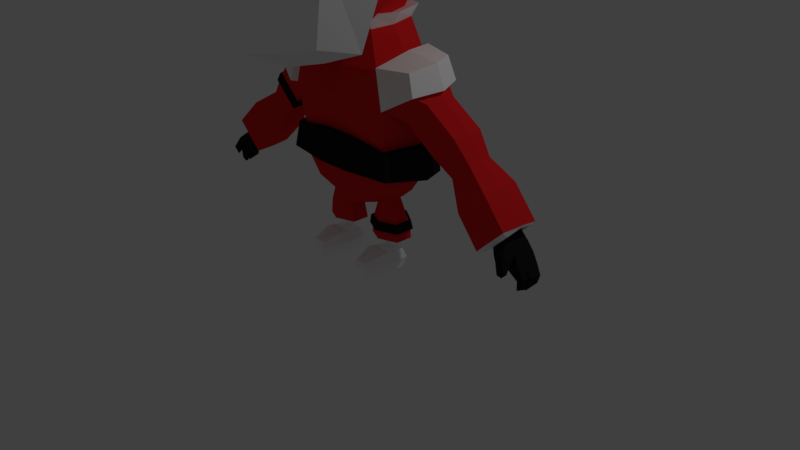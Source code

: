 # Source: ChibiFigurewChangableMask.blend  (saved by Blender 2.79.0; exported with 4.5.12 LTS)
import bpy
from mathutils import Matrix  # noqa: F401  (used for matrix-valued properties, if any)

bpy.ops.wm.read_factory_settings(use_empty=True)
scene = bpy.context.scene
scene.name = 'Scene'

# ---- collections
col_collection_1 = bpy.data.collections.new('Collection 1'); scene.collection.children.link(col_collection_1)

# ---- materials (node trees are filled in below, after node groups)
mat_white = bpy.data.materials.new('White')
mat_white.alpha_threshold = 0.0
mat_white.use_transparent_shadow = False
mat_white.diffuse_color = (1.0, 1.0, 1.0, 1.0)
mat_white.roughness = 0.5
mat_white.line_color = (0.0, 0.0, 0.0, 1.0)
mat_red = bpy.data.materials.new('Red')
mat_red.alpha_threshold = 0.0
mat_red.use_transparent_shadow = False
mat_red.diffuse_color = (0.8, 0.01854, 0.02177, 1.0)
mat_red.roughness = 0.5
mat_black = bpy.data.materials.new('Black')
mat_black.alpha_threshold = 0.0
mat_black.use_transparent_shadow = False
mat_black.diffuse_color = (0.015, 0.015, 0.015, 1.0)
mat_black.roughness = 0.5

# ---- material node trees

# ---- world
world_world = bpy.data.worlds.new('World'); scene.world = world_world
world_world.color = (0.05088, 0.05088, 0.05088)
world_world.use_sun_shadow = False
world_world.sun_shadow_jitter_overblur = 0.0
world_world.cycles.sampling_method = 'MANUAL'

# ---- cameras
cam_camera = bpy.data.cameras.new('Camera')
cam_camera.clip_end = 100.0
cam_camera.lens = 35.0
cam_camera.sensor_width = 32.0
cam_camera.sensor_height = 18.0
cam_camera.ortho_scale = 7.314
cam_camera.dof.focus_distance = 0.0
cam_camera.dof.aperture_fstop = 128.0

# ---- lights
light_lamp = bpy.data.lights.new('Lamp', 'POINT')
light_lamp.transmission_factor = 0.0
light_lamp.cutoff_distance = 30.0
light_lamp.energy = 100.0
light_lamp.shadow_buffer_clip_start = 1.001
light_lamp.shadow_soft_size = 0.1
light_lamp.shadow_maximum_resolution = 0.006
light_lamp.use_absolute_resolution = True

# ---- meshes
me_cube_001 = bpy.data.meshes.new('Cube.001')
me_cube_001.from_pydata([(-0.78, 3.296, 0.3963), (-0.9488, 3.324, 3.168), (-1.174, 3.549, 2.751), (-0.8911, 2.881, 0.3029), (-1.061, 2.824, 3.28), (-1.427, 2.936, 2.751), (-1.007, 3.45, 1.965), (-1.454, 2.805, 2.091), (-1.255, 2.848, 1.268), (-0.8271, 3.433, 1.671), (-1.03, 3.372, 1.331), (-1.199, 3.41, 2.138), (-0.09957, 3.672, 1.497), (-0.3648, 3.389, 0.3029), (-0.1398, 3.761, 1.639), (-0.4488, 3.436, 3.28), (-0.5612, 3.802, 2.751), (-0.4199, 2.927, 0.151), (-0.505, 2.88, 3.463), (-0.5755, 3.622, 2.091), (-0.489, 3.535, 1.268), (-0.5557, 3.606, 1.931), (-0.5033, 3.553, 1.428), (-0.484, 3.455, 0.1674), (-0.9347, 3.35, 0.2716), (-1.069, 2.891, 0.17), (-1.347, 3.614, 2.749), (-1.098, 3.36, 3.23), (-0.5682, 3.483, 3.349), (-1.221, 2.833, 3.348), (-1.376, 3.473, 2.082), (-0.6883, 3.896, 2.745), (-1.632, 2.951, 2.754), (-0.5372, 2.94, -0.0202), (-0.6265, 2.891, 3.549), (-1.46, 2.85, 1.185), (-1.199, 3.438, 1.26), (-0.2037, 3.769, 1.428), (-0.2474, 3.859, 1.575), (-1.664, 2.813, 2.036), (-0.7024, 3.713, 2.034), (-0.6071, 3.628, 1.202), (-0.9477, 3.526, 1.617), (-1.132, 3.543, 1.911), (-0.6824, 3.699, 1.881), (-0.624, 3.646, 1.372), (0.78, 3.296, 0.3963), (0.9488, 3.324, 3.168), (1.174, 3.549, 2.751), (0.8911, 2.881, 0.3029), (1.061, 2.824, 3.28), (1.427, 2.936, 2.751), (1.007, 3.45, 1.965), (1.454, 2.805, 2.091), (1.255, 2.848, 1.268), (0.8271, 3.433, 1.671), (1.03, 3.372, 1.331), (1.199, 3.41, 2.138), (0.09957, 3.672, 1.497), (0.3648, 3.389, 0.3029), (0.1398, 3.761, 1.639), (0.4488, 3.436, 3.28), (0.5612, 3.802, 2.751), (0.4199, 2.927, 0.151), (0.505, 2.88, 3.463), (0.5755, 3.622, 2.091), (0.489, 3.535, 1.268), (0.5557, 3.606, 1.931), (0.5033, 3.553, 1.428), (0.484, 3.455, 0.1674), (0.9347, 3.35, 0.2716), (1.069, 2.891, 0.17), (1.347, 3.614, 2.749), (1.098, 3.36, 3.23), (0.5682, 3.483, 3.349), (1.221, 2.833, 3.348), (1.376, 3.473, 2.082), (0.6883, 3.896, 2.745), (1.632, 2.951, 2.754), (0.5372, 2.94, -0.0202), (0.6265, 2.891, 3.549), (1.46, 2.85, 1.185), (1.199, 3.438, 1.26), (0.2037, 3.769, 1.428), (0.2474, 3.859, 1.575), (1.664, 2.813, 2.036), (0.7024, 3.713, 2.034), (0.6071, 3.628, 1.202), (0.9477, 3.526, 1.617), (1.132, 3.543, 1.911), (0.6824, 3.699, 1.881), (0.624, 3.646, 1.372), (1.571e-07, 2.931, 3.629), (1.571e-07, 3.689, 1.304), (1.571e-07, 3.815, 1.941), (1.571e-07, 3.471, 0.2211), (1.571e-07, 3.537, 3.381), (1.571e-07, 4.035, 2.751), (1.571e-07, 2.969, 0.01553), (1.571e-07, 3.817, 2.048), (1.571e-07, 3.683, 1.21), (1.571e-07, 2.946, 3.721), (1.571e-07, 3.789, 1.191), (1.571e-07, 3.917, 1.915), (1.571e-07, 3.541, 0.08101), (1.571e-07, 3.59, 3.453), (1.571e-07, 4.136, 2.746), (1.571e-07, 2.985, -0.1609), (1.571e-07, 3.914, 1.988), (1.571e-07, 3.782, 1.137)], [], [(67, 52, 57, 65), (5, 2, 1, 4), (20, 10, 0, 13), (15, 1, 2, 16), (7, 11, 2, 5), (13, 0, 3, 17), (15, 18, 4, 1), (8, 10, 11, 7), (16, 2, 11, 19), (3, 0, 10, 8), (6, 11, 10, 9), (105, 74, 77, 106), (21, 19, 11, 6), (104, 69, 79, 107), (9, 10, 20, 22), (97, 16, 19, 99), (96, 92, 18, 15), (95, 13, 17, 98), (96, 15, 16, 97), (100, 20, 13, 95), (32, 29, 27, 26), (41, 23, 24, 36), (28, 31, 26, 27), (39, 32, 26, 30), (23, 33, 25, 24), (28, 27, 29, 34), (35, 39, 30, 36), (31, 40, 30, 26), (25, 35, 36, 24), (43, 42, 36, 30), (44, 43, 30, 40), (42, 45, 41, 36), (106, 108, 40, 31), (105, 28, 34, 101), (104, 107, 33, 23), (105, 106, 31, 28), (109, 104, 23, 41), (21, 6, 43, 44), (17, 3, 25, 33), (9, 22, 45, 42), (22, 12, 37, 45), (98, 17, 33, 107), (12, 14, 38, 37), (96, 97, 62, 61), (61, 47, 50, 64), (53, 51, 48, 57), (66, 59, 46, 56), (51, 50, 47, 48), (8, 7, 5, 4, 18, 92, 64, 50, 51, 53, 54, 49, 71, 81, 85, 78, 75, 80, 101, 34, 29, 32, 39, 35, 25, 3), (96, 61, 64, 92), (78, 72, 73, 75), (52, 55, 56, 57), (97, 99, 65, 62), (54, 53, 57, 56), (62, 65, 57, 48), (100, 95, 59, 66), (95, 98, 63, 59), (74, 73, 72, 77), (71, 70, 82, 81), (98, 107, 79, 63), (105, 101, 80, 74), (69, 70, 71, 79), (63, 79, 71, 49), (67, 90, 89, 52), (68, 91, 83, 58), (109, 87, 69, 104), (55, 88, 91, 68), (58, 83, 84, 60), (90, 86, 76, 89), (52, 89, 88, 55), (89, 76, 82, 88), (106, 77, 86, 108), (58, 60, 94, 93), (83, 102, 103, 84), (91, 87, 109, 102, 83), (49, 54, 56, 46), (60, 67, 65, 99, 94), (68, 58, 93, 100, 66), (87, 82, 70, 69), (74, 80, 75, 73), (84, 103, 108, 86, 90), (77, 72, 76, 86), (38, 44, 40, 108, 103), (37, 38, 103, 102), (45, 37, 102, 109, 41), (55, 68, 66, 56), (60, 84, 90, 67), (14, 94, 99, 19, 21), (12, 93, 94, 14), (22, 20, 100, 93, 12), (88, 82, 87, 91), (81, 82, 76, 85), (85, 76, 72, 78), (61, 62, 48, 47), (59, 63, 49, 46), (6, 9, 42, 43), (21, 44, 38, 14)])
me_cube_001.polygons.foreach_set('material_index', [0, 0, 0, 0, 0, 0, 0, 0, 0, 0, 0, 0, 0, 0, 0, 0, 0, 0, 0, 0, 0, 0, 0, 0, 0, 0, 0, 0, 0, 0, 0, 0, 0, 0, 0, 0, 0, 2, 0, 2, 2, 0, 2, 0, 0, 0, 0, 0, 0, 0, 0, 0, 0, 0, 0, 0, 0, 0, 0, 0, 0, 0, 0, 2, 2, 0, 2, 2, 0, 2, 0, 0, 0, 0, 0, 0, 0, 0, 0, 0, 0, 0, 0, 0, 0, 0, 2, 0, 0, 0, 0, 0, 0, 0, 0, 0, 0])
me_cube_001.materials.append(mat_white)
me_cube_001.materials.append(mat_red)
me_cube_001.materials.append(mat_black)
me_cube_001.use_remesh_preserve_volume = False
me_cube_001.use_remesh_preserve_attributes = False
me_cube_001.use_mirror_vertex_groups = False
me_cube_001.update()
me_cube = bpy.data.meshes.new('Cube')
me_cube.from_pydata([(-0.9488, -0.6812, 1.168), (-0.78, 1.291, 0.3963), (-0.9488, -0.6812, 3.168), (-0.9488, 1.319, 3.168), (-1.174, 0.3188, 0.9428), (-1.174, -0.9059, 2.751), (-1.174, 1.544, 2.751), (-1.174, 0.3188, 3.392), (-1.681, 0.3188, 2.751), (-0.8911, 0.8756, 0.3029), (-1.061, 0.8188, 3.28), (-1.427, 0.9312, 2.751), (-1.228, -0.9667, 2.365), (-1.007, 1.445, 1.965), (-1.622, 0.1229, 2.183), (-1.454, 0.7997, 2.091), (-1.499, 0.2235, 1.703), (-1.255, 0.843, 1.268), (-1.147, -0.9385, 1.856), (-0.8271, 1.428, 1.671), (-1.03, 1.366, 1.331), (-1.199, 1.405, 2.138), (-0.09957, 1.667, 1.497), (-0.3648, 1.384, 0.3029), (-0.1398, 1.756, 1.639), (-0.4488, -0.7935, 1.055), (-0.4488, 1.431, 3.28), (-0.4488, -0.7935, 3.28), (-0.5612, 1.797, 2.751), (-0.5612, -1.16, 2.751), (-0.5612, 0.3188, 3.646), (-0.5612, 0.3188, 0.6892), (-0.4199, 0.9222, 0.151), (-0.505, 0.875, 3.463), (-0.6178, -1.394, 2.364), (-0.5755, 1.616, 2.091), (-0.5477, -1.115, 1.779), (-0.489, 1.53, 1.268), (-0.5557, 1.601, 1.931), (-0.5033, 1.547, 1.428), (-0.08522, 1.514, 1.567), (-0.1178, 1.588, 1.645), (-0.7337, 1.303, 1.733), (-0.8665, 1.323, 1.943), (-0.5039, 1.441, 1.917), (-0.4342, 1.418, 1.507), (-0.03715, 1.522, 1.528), (-0.07735, 1.611, 1.67), (-0.7647, 1.283, 1.702), (-0.9448, 1.3, 1.996), (-0.4933, 1.456, 1.962), (-0.4409, 1.403, 1.459), (-1.283, -1.012, 2.383), (-1.228, -0.952, 2.769), (-1.252, 1.455, 2.128), (-1.222, 1.598, 2.74), (-0.587, 1.864, 2.733), (-1.496, 0.9571, 2.746), (-1.755, 0.3219, 2.749), (-0.59, -1.219, 2.784), (-1.695, 0.1179, 2.184), (-1.524, 0.8249, 2.085), (-0.646, -1.454, 2.397), (-0.6013, 1.683, 2.073), (0.9488, -0.6812, 1.168), (0.78, 1.291, 0.3963), (0.9488, -0.6812, 3.168), (0.9488, 1.319, 3.168), (1.174, 0.3188, 0.9428), (1.174, -0.9059, 2.751), (1.174, 1.544, 2.751), (1.174, 0.3188, 3.392), (1.681, 0.3188, 2.751), (0.8911, 0.8756, 0.3029), (1.061, 0.8188, 3.28), (1.427, 0.9312, 2.751), (1.228, -0.9667, 2.365), (1.007, 1.445, 1.965), (1.622, 0.1229, 2.183), (1.454, 0.7997, 2.091), (1.499, 0.2235, 1.703), (1.255, 0.843, 1.268), (1.147, -0.9385, 1.856), (0.8271, 1.428, 1.671), (1.03, 1.366, 1.331), (1.199, 1.405, 2.138), (0.09957, 1.667, 1.497), (0.3648, 1.384, 0.3029), (0.1398, 1.756, 1.639), (0.4488, -0.7935, 1.055), (0.4488, 1.431, 3.28), (0.4488, -0.7935, 3.28), (0.5612, 1.797, 2.751), (0.5612, -1.16, 2.751), (0.5612, 0.3188, 3.646), (0.5612, 0.3188, 0.6892), (0.4199, 0.9222, 0.151), (0.505, 0.875, 3.463), (0.6178, -1.394, 2.364), (0.5755, 1.616, 2.091), (0.5477, -1.115, 1.779), (0.489, 1.53, 1.268), (0.5557, 1.601, 1.931), (0.5033, 1.547, 1.428), (0.08522, 1.514, 1.567), (0.1178, 1.588, 1.645), (0.7337, 1.303, 1.733), (0.8665, 1.323, 1.943), (0.5039, 1.441, 1.917), (0.4342, 1.418, 1.507), (0.03715, 1.522, 1.528), (0.07735, 1.611, 1.67), (0.7647, 1.283, 1.702), (0.9448, 1.3, 1.996), (0.4933, 1.456, 1.962), (0.4409, 1.403, 1.459), (1.283, -1.012, 2.383), (1.228, -0.952, 2.769), (1.252, 1.455, 2.128), (1.222, 1.598, 2.74), (0.587, 1.864, 2.733), (1.496, 0.9571, 2.746), (1.755, 0.3219, 2.749), (0.59, -1.219, 2.784), (1.695, 0.1179, 2.184), (1.524, 0.8249, 2.085), (0.646, -1.454, 2.397), (0.6013, 1.683, 2.073), (0.4, 0.2582, -2.474), (0.4, 0.2582, -2.833), (0.574, -0.1164, -2.688), (0.4436, -0.0001071, -2.564), (0.574, 0.2582, -2.688), (0.5458, 0.08419, -2.833), (0.4, -0.07375, -2.564), (0.4, -0.1164, -2.833), (0.226, -0.1164, -2.688), (0.3564, -0.0001071, -2.564), (0.226, 0.2582, -2.688), (0.2542, 0.08419, -2.833), (0.4446, -0.04565, -2.565), (0.542, -0.08448, -2.833), (0.542, 0.2262, -2.546), (0.542, 0.2262, -2.833), (0.3554, -0.04565, -2.565), (0.258, -0.08448, -2.833), (0.258, 0.2262, -2.546), (0.258, 0.2262, -2.833), (0.4, 0.02244, -2.56), (0.4, 0.08419, -2.833), (0.4, -0.1885, -2.688), (0.1938, 0.08419, -2.688), (0.304, 0.5048, -2.691), (0.3216, 0.4872, -2.613), (0.4, 0.5048, -2.833), (0.4, 0.5048, -2.595), (0.3216, 0.4872, -2.833), (0.4, 0.5446, -2.691), (0.2542, 0.08419, -2.574), (0.258, -0.08448, -2.586), (0.4, -0.1164, -2.574), (0.4, 0.08419, -2.546), (0.2522, 0.04923, -2.334), (0.2487, -0.1052, -2.336), (0.4, -0.2005, -2.332), (0.4, 0.1257, -2.321), (0.1795, 0.0888, -2.414), (0.1742, -0.1417, -2.417), (0.4, -0.2838, -2.412), (0.4, 0.2029, -2.394), (0.2019, 0.08794, -2.22), (0.1972, -0.1191, -2.223), (0.4, -0.2468, -2.217), (0.4, 0.1904, -2.202), (0.3051, 0.04726, -1.802), (0.3029, -0.05188, -1.803), (0.4, -0.113, -1.801), (0.4, 0.09633, -1.793), (0.4971, -0.05188, -1.803), (0.4949, 0.04726, -1.802), (0.6028, -0.1191, -2.223), (0.5981, 0.08794, -2.22), (0.6258, -0.1417, -2.417), (0.6205, 0.0888, -2.414), (0.5513, -0.1052, -2.336), (0.6062, 0.08419, -2.688), (0.496, 0.5048, -2.691), (0.4784, 0.4872, -2.613), (0.5478, 0.04923, -2.334), (0.542, -0.08448, -2.586), (0.5458, 0.08419, -2.574), (0.4784, 0.4872, -2.833), (0.6742, 0.3881, -1.464), (0.6742, -0.36, -1.546), (0.1764, 0.4375, -1.458), (0.1764, -0.5083, -1.563), (0.8057, -0.03539, -1.51), (0.71, 0.01267, -0.094), (0.6443, 0.4108, -0.1971), (0.178, -0.4654, -0.03556), (0.6443, -0.2883, -0.07896), (0.178, 0.5145, -0.2094), (-0.4, 0.2582, -2.474), (0.178, 0.02337, -0.1225), (0.7763, 0.02337, -0.1225), (0.6513, 0.4209, -0.2003), (0.178, -0.4205, -0.03556), (-0.4, 0.2582, -2.833), (-0.574, -0.1164, -2.688), (0.6513, -0.2814, -0.06281), (0.178, 0.4673, -0.2094), (0.4691, -0.008797, 0.2044), (0.3869, 0.256, 0.1749), (0.3869, -0.3568, 0.2271), (0.1856, -0.5388, -1.043), (0.2226, -0.5799, -0.5264), (0.1856, 0.4237, -1.05), (-0.4436, -0.0001071, -2.564), (0.2226, 0.5698, -0.6474), (0.7545, 0.429, -0.6229), (0.6918, 0.3734, -1.139), (-0.574, 0.2582, -2.688), (-0.5458, 0.08419, -2.833), (-0.4, -0.07375, -2.564), (0.6918, -0.388, -1.104), (-0.4, -0.1164, -2.833), (0.7545, -0.3702, -0.539), (-0.226, -0.1164, -2.688), (-0.3564, -0.0001072, -2.564), (0.8256, -0.05757, -1.117), (0.8075, -0.02448, -0.6661), (-0.226, 0.2582, -2.688), (-0.2542, 0.08419, -2.833), (-0.4446, -0.04565, -2.565), (-0.542, -0.08448, -2.833), (-0.542, 0.2262, -2.546), (0.6172, -0.001529, -1.82), (0.5124, 0.336, -1.783), (0.07872, -0.3868, -1.959), (0.5124, -0.2603, -1.849), (-0.542, 0.2262, -2.833), (0.07872, 0.2574, -2.0), (-0.3554, -0.04565, -2.565), (-0.258, -0.08448, -2.833), (0.1434, -0.08502, -2.079), (-0.258, 0.2262, -2.546), (0.993, -0.03883, -1.507), (0.8216, 0.4598, -1.453), (-0.258, 0.2262, -2.833), (-0.4, 0.02244, -2.56), (-0.4, 0.08419, -2.833), (-0.4, -0.1885, -2.688), (-0.1938, 0.08419, -2.688), (-0.304, 0.5048, -2.691), (-0.3216, 0.4872, -2.613), (-0.4, 0.5048, -2.833), (-0.4, 0.5048, -2.595), (-0.3216, 0.4872, -2.833), (-0.4, 0.5446, -2.691), (-0.2542, 0.08419, -2.574), (-0.258, -0.08448, -2.586), (-0.4, -0.1164, -2.574), (-0.4, 0.08419, -2.546), (-0.2522, 0.04923, -2.334), (-0.2487, -0.1052, -2.336), (-0.4, -0.2005, -2.332), (-0.4, 0.1257, -2.321), (-0.1795, 0.0888, -2.414), (-0.1742, -0.1417, -2.417), (-0.4, -0.2838, -2.412), (-0.4, 0.2029, -2.394), (-0.6266, 0.1091, -2.174), (-0.6459, 0.1111, -2.288), (-0.4, -0.2785, -2.168), (-0.4, -0.3049, -2.283), (-0.3051, 0.04726, -1.802), (-0.3029, -0.05188, -1.803), (-0.4, -0.113, -1.801), (-0.4, 0.09633, -1.793), (-0.4971, -0.05188, -1.803), (-0.4949, 0.04726, -1.802), (-0.6511, -0.1482, -2.29), (-0.6329, -0.1328, -2.175), (-0.6258, -0.1417, -2.417), (-0.6205, 0.0888, -2.414), (-0.5513, -0.1052, -2.336), (-0.6062, 0.08419, -2.688), (-0.496, 0.5048, -2.691), (-0.4784, 0.4872, -2.613), (-0.5478, 0.04923, -2.334), (-0.542, -0.08448, -2.586), (-0.5458, 0.08419, -2.574), (-0.4784, 0.4872, -2.833), (0.2297, -0.6036, -1.567), (-0.6742, 0.3881, -1.464), (0.8294, -0.4223, -1.548), (-0.6742, -0.36, -1.546), (0.2135, 0.5614, -1.447), (-0.1764, 0.4375, -1.458), (-0.1764, -0.5083, -1.563), (0.7766, 0.4161, -1.133), (0.2153, -0.5971, -1.041), (-0.8057, -0.03539, -1.51), (0.1994, 0.5134, -1.043), (0.786, -0.4252, -1.102), (-0.71, 0.01267, -0.094), (-0.6443, 0.4108, -0.1971), (-0.178, -0.4654, -0.03556), (-0.6443, -0.2883, -0.07896), (0.9434, -0.05978, -1.114), (-0.178, 0.5145, -0.2094), (-0.178, 0.02337, -0.1225), (1.082, -0.2553, -0.3596), (1.164, -0.01646, -0.395), (-0.7763, 0.02337, -0.1225), (-0.6513, 0.4209, -0.2003), (-0.178, -0.4205, -0.03556), (-0.6513, -0.2814, -0.06281), (1.082, 0.3129, -0.4246), (2.044, 0.1852, -1.26), (1.689, 0.1816, -1.613), (-0.178, 0.4673, -0.2094), (2.05, -0.3164, -1.266), (1.697, -0.321, -1.568), (-0.4691, -0.008797, 0.2044), (-0.3869, 0.256, 0.1749), (-0.3869, -0.3568, 0.2271), (2.071, -0.06754, -1.239), (1.669, -0.07123, -1.588), (1.243, -0.001611, -0.4521), (1.206, 0.2045, -0.489), (-0.1856, -0.5388, -1.043), (-0.2226, -0.5799, -0.5264), (0.9147, 0.2045, -0.7806), (0.8777, -0.001611, -0.7511), (0.9147, -0.2078, -0.7142), (1.206, -0.2078, -0.489), (-0.1856, 0.4237, -1.05), (-0.2226, 0.5698, -0.6474), (-0.7545, 0.429, -0.6229), (-0.6918, 0.3734, -1.139), (-0.6918, -0.388, -1.104), (-0.7545, -0.3702, -0.539), (-0.8256, -0.05757, -1.117), (-0.8075, -0.02448, -0.6661), (2.396, -0.02212, -1.6), (2.22, 0.08836, -1.676), (2.106, 0.08599, -1.79), (2.083, -0.02376, -1.913), (2.124, -0.1613, -1.755), (2.237, -0.1586, -1.64), (-0.6172, -0.001529, -1.82), (-0.5124, 0.336, -1.783), (-0.07872, -0.3868, -1.959), (-0.5124, -0.2603, -1.849), (2.404, -0.02319, -1.572), (2.369, 0.2288, -1.585), (2.014, 0.2266, -1.938), (-0.07872, 0.2574, -2.0), (2.003, -0.02517, -1.921), (-0.1434, -0.08502, -2.079), (2.039, -0.2739, -1.91), (2.391, -0.2715, -1.607), (-0.993, -0.03883, -1.507), (-0.8216, 0.4598, -1.453), (-0.2297, -0.6036, -1.567), (-0.8294, -0.4223, -1.548), (2.238, -0.07909, -1.64), (2.368, 0.1674, -1.66), (2.09, 0.1655, -1.937), (-0.2135, 0.5614, -1.447), (-0.7766, 0.4161, -1.133), (2.108, -0.03854, -1.753), (-0.2153, -0.5971, -1.041), (-0.1994, 0.5134, -1.043), (2.112, -0.2115, -1.906), (2.388, -0.2095, -1.627), (-0.786, -0.4252, -1.102), (-0.9434, -0.05978, -1.114), (2.213, -0.02368, -1.893), (2.376, -0.02276, -1.783), (-1.082, -0.2553, -0.3596), (-1.164, -0.01646, -0.395), (-1.082, 0.3129, -0.4246), (2.362, 0.1783, -1.786), (2.216, 0.1773, -1.931), (2.236, -0.1799, -1.898), (2.38, -0.1789, -1.804), (2.308, -0.007762, -1.989), (2.472, -0.007575, -1.878), (2.441, 0.1035, -1.866), (2.296, 0.1032, -2.011), (2.332, -0.1637, -1.994), (2.477, -0.1636, -1.901), (2.39, 0.02733, -2.077), (2.541, 0.03396, -1.994), (2.523, 0.1308, -1.989), (2.389, 0.125, -2.063), (2.399, -0.1405, -2.045), (2.565, -0.1333, -2.006), (2.517, 0.05106, -2.261), (2.583, 0.05646, -2.245), (2.53, -0.109, -2.225), (2.603, -0.1031, -2.208), (2.609, 0.04541, -2.093), (2.488, 0.03913, -2.151), (2.631, -0.1099, -2.106), (2.499, -0.1168, -2.117), (2.51, 0.08285, -2.262), (2.576, 0.08608, -2.233), (2.568, 0.1281, -2.223), (2.51, 0.1253, -2.256), (2.507, 0.06613, -2.151), (2.601, 0.07028, -2.099), (2.589, 0.1301, -2.096), (2.506, 0.1265, -2.142), (2.453, 0.3191, -1.972), (2.49, 0.2839, -2.009), (2.384, 0.3192, -2.039), (2.421, 0.2841, -2.077), (2.408, 0.2511, -1.843), (2.301, 0.2506, -1.949), (2.466, 0.1965, -1.902), (2.359, 0.1964, -1.955), (1.489, -0.3077, -0.737), (1.724, -0.258, -1.061), (1.487, -0.258, -1.246), (1.593, -0.3132, -0.8564), (1.628, -0.09086, -0.824), (1.487, 0.07696, -1.298), (1.724, 0.07696, -1.061), (1.527, -0.07459, -0.7011), (1.491, 0.1579, -0.7403), (1.743, -0.09053, -1.042), (1.467, -0.09055, -1.265), (1.596, 0.1315, -0.8592), (0.3236, -0.4807, 0.5902), (0.4683, -0.05443, 0.5902), (0.3655, 0.3154, 0.5902), (0.282, -0.3517, 0.3194), (0.4106, -0.03191, 0.3194), (0.3192, 0.2455, 0.3194), (-2.044, 0.1852, -1.26), (-1.689, 0.1816, -1.613), (-2.05, -0.3164, -1.266), (-1.697, -0.321, -1.568), (-2.071, -0.06754, -1.239), (-1.669, -0.07123, -1.588), (-1.243, -0.001611, -0.4521), (-1.206, 0.2045, -0.489), (-0.9147, 0.2045, -0.7806), (-0.8777, -0.001611, -0.7511), (-0.9147, -0.2078, -0.7142), (-1.206, -0.2078, -0.489), (-2.396, -0.02212, -1.6), (-2.22, 0.08836, -1.676), (-2.106, 0.08599, -1.79), (-2.083, -0.02376, -1.913), (-2.124, -0.1613, -1.755), (-2.237, -0.1586, -1.64), (-2.404, -0.02319, -1.572), (-2.369, 0.2288, -1.585), (-2.014, 0.2266, -1.938), (-2.003, -0.02517, -1.921), (-2.039, -0.2739, -1.91), (-2.391, -0.2715, -1.607), (-2.236, -0.03643, -1.678), (-2.368, 0.1674, -1.66), (-2.09, 0.1655, -1.937), (-2.108, -0.03854, -1.753), (-2.112, -0.2115, -1.906), (-2.388, -0.2095, -1.627), (-2.213, -0.02368, -1.893), (-2.376, -0.02276, -1.783), (-2.362, 0.1783, -1.786), (-2.216, 0.1773, -1.931), (-2.236, -0.1799, -1.898), (-2.38, -0.1789, -1.804), (-2.308, -0.007762, -1.989), (-2.472, -0.007575, -1.878), (-2.441, 0.1035, -1.866), (-2.296, 0.1032, -2.011), (-2.332, -0.1637, -1.994), (-2.477, -0.1636, -1.901), (-2.39, 0.02733, -2.077), (-2.541, 0.03396, -1.994), (-2.523, 0.1308, -1.989), (-2.389, 0.125, -2.063), (-2.399, -0.1405, -2.045), (-2.565, -0.1333, -2.006), (-2.517, 0.05106, -2.261), (-2.583, 0.05646, -2.245), (-2.53, -0.109, -2.225), (-2.603, -0.1031, -2.208), (-2.609, 0.04541, -2.093), (-2.488, 0.03913, -2.151), (-2.631, -0.1099, -2.106), (-2.499, -0.1168, -2.117), (-2.51, 0.08285, -2.262), (-2.576, 0.08608, -2.232), (-2.568, 0.1281, -2.223), (-2.51, 0.1253, -2.256), (-2.507, 0.06613, -2.151), (-2.601, 0.07028, -2.099), (-2.589, 0.1301, -2.096), (-2.506, 0.1265, -2.142), (-2.453, 0.3191, -1.972), (-2.49, 0.2839, -2.009), (-2.384, 0.3192, -2.039), (-2.421, 0.2841, -2.077), (-2.408, 0.2511, -1.843), (-2.301, 0.2506, -1.949), (-2.466, 0.1965, -1.902), (-2.359, 0.1964, -1.955), (-1.533, -0.3032, -0.8044), (-1.724, -0.258, -1.061), (-1.487, -0.258, -1.246), (-1.232, -0.3032, -1.045), (-1.232, 0.1222, -1.105), (-1.487, 0.07696, -1.298), (-1.724, 0.07696, -1.061), (-1.533, 0.1222, -0.8044), (-1.561, -0.09053, -0.7757), (-1.743, -0.09053, -1.042), (-1.467, -0.09055, -1.265), (-1.204, -0.09053, -1.074), (-0.3236, -0.4807, 0.5902), (-0.4683, -0.05443, 0.5902), (-0.3655, 0.3154, 0.5902), (-0.282, -0.3517, 0.3194), (-0.4106, -0.03191, 0.3194), (-0.3192, 0.2455, 0.3194), (0.0, 0.3188, 3.878), (0.0, 0.926, 3.629), (0.0, 1.684, 1.304), (0.0, 1.808, 1.936), (0.0, 1.466, 0.2211), (0.0, -0.8944, 0.9543), (0.0, 1.532, 3.381), (0.0, -0.8944, 3.381), (0.0, 2.03, 2.751), (0.0, -1.392, 2.751), (0.0, 0.3188, 0.4567), (0.0, 0.9638, 0.01553), (0.0, -1.598, 2.409), (0.0, 1.81, 2.048), (0.0, -1.276, 1.709), (0.0, 1.677, 1.21), (0.0, 2.097, 2.732), (0.0, -1.452, 2.788), (0.0, -1.658, 2.447), (0.0, 1.878, 2.028), (0.0, 0.2827, 0.1719), (0.0, 0.3443, 0.0753), (0.0, -0.5083, -1.563), (0.0, 0.5557, -0.6474), (0.0, 0.02337, -0.1225), (0.0, -0.4205, -0.03556), (0.0, 0.4237, -1.05), (0.0, -0.5969, -1.041), (0.0, -0.08502, -2.079), (0.0, -0.3868, -1.959), (0.0, -0.6033, -1.567), (0.0, 0.5614, -1.447), (0.0, -0.5349, -0.5259), (0.0, -0.5171, -1.043), (0.0, 0.2574, -2.0), (0.0, 0.5133, -1.043), (0.0, -0.4654, -0.03556), (0.0, 0.4513, -0.2094), (0.0, 0.4375, -1.458), (0.0, -0.6114, 0.5902), (0.0, 0.3726, 0.5902), (0.0, -0.4535, 0.1685), (0.0, -0.437, 0.236), (0.0, -0.4478, 0.3194), (0.0, 0.2877, 0.3194), (-0.747, 0.02573, -0.02458), (-0.6903, 0.4647, -0.1526), (-1.154, -0.2999, -0.336), (-0.799, -0.4302, -0.5207), (-0.6884, -0.3261, -0.02466), (-1.158, 0.00645, -0.08345), (-0.8035, 0.4959, -0.6108), (-1.077, 0.3413, -0.1513), (-1.155, 0.3649, -0.4058), (-1.075, -0.2476, -0.06305), (-1.258, -0.01233, -0.3708), (0.747, 0.02573, -0.02458), (0.6903, 0.4647, -0.1526), (1.154, -0.2999, -0.336), (0.799, -0.4302, -0.5207), (0.6884, -0.3261, -0.02466), (1.158, 0.00645, -0.08345), (0.8035, 0.4959, -0.6108), (1.077, 0.3413, -0.1513), (1.155, 0.3649, -0.4058), (1.075, -0.2476, -0.06305), (1.258, -0.01233, -0.3708), (0.5585, -0.01219, 0.3515), (0.4482, 0.332, 0.3328), (0.4246, -0.4361, 0.3659), (-0.4482, 0.332, 0.3328), (-0.5585, -0.01219, 0.3515), (-0.4246, -0.4361, 0.3659), (-1.47e-09, -0.548, 0.3716), (-1.47e-09, 0.3757, 0.3309), (-0.1852, 0.09332, -2.294), (-0.2033, 0.08919, -2.179), (-0.1987, -0.1163, -2.182), (-0.1801, -0.1311, -2.297), (-0.4, -0.2696, -2.291), (-0.4, -0.2431, -2.176), (-0.4, 0.1909, -2.161), (-0.4, 0.2044, -2.274), (-0.6013, -0.1163, -2.182), (-0.6199, -0.1311, -2.297), (-0.6148, 0.09332, -2.294), (-0.5967, 0.08919, -2.179), (-0.4, 0.227, -2.157), (-0.4, 0.2405, -2.27), (-0.1541, 0.1111, -2.288), (-0.1734, 0.1091, -2.174), (-0.1671, -0.1328, -2.175), (-0.1489, -0.1482, -2.29), (1.581, -0.292, -0.8684), (1.476, -0.2865, -0.749), (1.177, -0.2867, -0.9882), (1.297, -0.2918, -1.096), (1.176, 0.1366, -1.048), (1.296, 0.1109, -1.153), (1.581, 0.1109, -0.8684), (1.476, 0.1367, -0.7489), (1.505, -0.07491, -0.7188), (1.607, -0.09053, -0.8418), (1.27, -0.09054, -1.122), (1.147, -0.07512, -1.018), (1.164, -0.307, -1.002), (1.285, -0.314, -1.108), (1.252, -0.0935, -1.143), (1.129, -0.07807, -1.038), (1.165, 0.1549, -1.066), (1.286, 0.1304, -1.17)], [(556, 311), (556, 203)], [(25, 0, 527, 526), (30, 7, 2, 27), (29, 27, 2, 5), (11, 10, 3, 6), (37, 23, 1, 20), (26, 28, 6, 3), (14, 12, 52, 60), (8, 11, 57, 58), (5, 2, 7, 8), (11, 6, 55, 57), (33, 10, 7, 30), (32, 31, 4, 9), (23, 32, 9, 1), (26, 3, 10, 33), (12, 34, 62, 52), (8, 7, 10, 11), (16, 14, 15, 17), (36, 34, 12, 18), (18, 12, 14, 16), (17, 15, 21, 20), (15, 14, 60, 61), (9, 17, 20, 1), (0, 18, 16, 4), (25, 36, 18, 0), (4, 16, 17, 9), (13, 38, 50, 49), (13, 19, 20, 21), (69, 72, 71, 66), (38, 13, 21, 35), (78, 124, 116, 76), (19, 39, 37, 20), (81, 84, 85, 79), (24, 22, 46, 47), (537, 546, 36, 25), (541, 29, 59, 549), (546, 544, 34, 36), (538, 26, 33, 533), (536, 543, 32, 23), (543, 542, 31, 32), (533, 33, 30, 532), (6, 28, 56, 55), (538, 540, 28, 26), (547, 536, 23, 37), (541, 539, 27, 29), (532, 30, 27, 539), (44, 45, 42, 43), (41, 40, 45, 44), (38, 24, 47, 50), (19, 13, 49, 48), (39, 19, 48, 51), (22, 39, 51, 46), (40, 41, 47, 46), (43, 42, 48, 49), (44, 43, 49, 50), (42, 45, 51, 48), (41, 44, 50, 47), (45, 40, 46, 51), (61, 57, 55, 54), (52, 53, 58, 60), (62, 59, 53, 52), (60, 58, 57, 61), (56, 63, 54, 55), (548, 551, 63, 56), (550, 549, 59, 62), (5, 8, 58, 53), (21, 15, 61, 54), (35, 21, 54, 63), (545, 35, 63, 551), (29, 5, 53, 59), (216, 558, 555, 218), (182, 183, 181, 180), (147, 156, 154, 129), (198, 589, 594, 219), (140, 134, 160, 189), (151, 136, 159, 158), (538, 90, 92, 540), (538, 533, 97, 90), (126, 116, 117, 123), (108, 107, 106, 109), (75, 121, 119, 70), (90, 97, 74, 67), (82, 80, 78, 76), (89, 64, 82, 100), (100, 82, 76, 98), (73, 65, 84, 81), (87, 65, 73, 96), (545, 551, 127, 99), (72, 75, 74, 71), (102, 99, 85, 77), (90, 67, 70, 92), (72, 122, 121, 75), (75, 70, 67, 74), (533, 532, 94, 97), (93, 69, 66, 91), (548, 120, 127, 551), (83, 84, 101, 103), (101, 84, 65, 87), (86, 110, 115, 103), (103, 115, 112, 83), (70, 119, 120, 92), (541, 93, 91, 539), (104, 110, 111, 105), (88, 111, 110, 86), (76, 116, 126, 98), (107, 113, 112, 106), (125, 118, 119, 121), (77, 113, 114, 102), (96, 73, 68, 95), (105, 108, 109, 104), (543, 96, 95, 542), (541, 549, 123, 93), (77, 85, 84, 83), (537, 25, 526, 571), (547, 101, 87, 536), (102, 114, 111, 88), (124, 125, 121, 122), (83, 112, 113, 77), (109, 115, 110, 104), (532, 539, 91, 94), (120, 119, 118, 127), (550, 126, 123, 549), (85, 118, 125, 79), (99, 127, 118, 85), (172, 180, 178, 176), (164, 184, 182, 168), (154, 157, 186, 191), (132, 143, 191, 186), (145, 139, 149, 135), (139, 147, 129, 149), (138, 152, 156, 147), (170, 174, 177, 173), (147, 139, 151, 138), (128, 155, 153, 146), (141, 135, 149, 133), (145, 135, 150, 136), (139, 145, 136, 151), (200, 592, 588, 197), (138, 151, 158, 146), (131, 140, 189, 190), (161, 190, 142, 128), (157, 152, 153, 155), (154, 156, 152, 157), (172, 176, 175, 171), (141, 130, 150, 135), (229, 220, 219, 230), (162, 166, 169, 165), (568, 199, 206, 557), (185, 190, 189, 130), (180, 181, 179, 178), (128, 142, 187, 155), (163, 167, 166, 162), (183, 169, 173, 181), (143, 132, 185, 133), (136, 150, 160, 159), (247, 297, 303, 300), (166, 170, 173, 169), (188, 165, 169, 183), (562, 293, 301, 559), (148, 161, 158, 137), (137, 158, 159, 144), (134, 164, 163, 144), (184, 188, 183, 182), (168, 182, 180, 172), (193, 196, 246, 295), (132, 142, 190, 185), (144, 163, 162, 137), (218, 555, 569, 201), (224, 214, 301, 304), (140, 131, 188, 184), (130, 189, 160, 150), (144, 159, 160, 134), (168, 172, 171, 167), (229, 224, 304, 309), (167, 171, 170, 166), (95, 438, 572, 542), (347, 346, 384, 385), (368, 369, 357, 356), (295, 246, 309, 304), (220, 216, 218, 219), (327, 322, 362, 355), (348, 375, 361, 359), (142, 132, 186, 187), (133, 185, 130, 141), (633, 632, 330, 329), (200, 197, 211, 213), (220, 229, 309, 300), (318, 596, 598, 313), (200, 197, 204, 209), (237, 236, 244, 241), (605, 601, 439, 575), (216, 220, 300, 303), (148, 131, 190, 161), (219, 594, 596, 318), (320, 328, 434, 429), (143, 129, 154, 191), (224, 229, 230, 226), (98, 126, 550, 544), (350, 349, 386, 387), (88, 535, 545, 99, 102), (197, 198, 212, 211), (246, 247, 300, 309), (322, 323, 361, 362), (323, 328, 359, 361), (323, 322, 425, 426), (319, 320, 429, 430), (134, 140, 184, 164), (568, 564, 215, 199), (369, 348, 359, 357), (322, 327, 433, 425), (194, 192, 237, 241), (570, 194, 241, 566), (192, 196, 236, 237), (193, 195, 238, 239), (92, 120, 548, 540), (196, 193, 239, 236), (293, 295, 304, 301), (313, 598, 590, 312), (558, 216, 303, 567), (372, 349, 375, 348), (196, 192, 247, 246), (312, 336, 329, 313), (195, 193, 295, 293), (568, 199, 573), (219, 218, 201, 198), (236, 239, 238, 244), (319, 327, 355, 356), (214, 224, 226, 215), (313, 329, 330, 318), (157, 155, 187, 186), (375, 376, 362, 361), (226, 591, 592, 200), (312, 590, 591, 226), (203, 201, 210), (137, 162, 165, 148), (252, 259, 260, 227), (265, 269, 283, 285), (255, 292, 287, 258), (284, 617, 614, 270), (262, 259, 245, 202), (221, 287, 292, 240), (232, 250, 207, 248), (243, 225, 250, 232), (217, 289, 266, 249), (258, 287, 288, 256), (245, 231, 253, 254), (262, 202, 235, 291), (615, 279, 280, 618), (612, 277, 279, 615), (240, 292, 255, 207), (202, 256, 288, 235), (243, 227, 251, 225), (227, 260, 261, 251), (232, 252, 227, 243), (248, 231, 252, 232), (231, 245, 259, 252), (258, 256, 254, 253), (255, 258, 253, 257), (618, 280, 278, 613), (283, 616, 617, 284), (231, 248, 257, 253), (248, 207, 255, 257), (202, 245, 254, 256), (281, 274, 273, 282), (233, 290, 261, 223), (228, 242, 260, 259), (222, 240, 207, 250), (242, 223, 261, 260), (285, 283, 284, 289), (286, 208, 290, 291), (249, 228, 259, 262), (263, 266, 270, 267), (223, 242, 264, 265), (242, 228, 263, 264), (228, 249, 266, 263), (223, 265, 285, 233), (249, 262, 291, 217), (222, 234, 208, 286), (233, 285, 289, 217), (289, 284, 270, 266), (217, 291, 290, 233), (265, 264, 268, 269), (264, 263, 267, 268), (208, 251, 261, 290), (269, 611, 616, 283), (608, 613, 278, 275), (612, 609, 276, 277), (221, 286, 291, 235), (240, 222, 286, 221), (234, 222, 250, 225), (235, 288, 287, 221), (269, 268, 610, 611), (268, 267, 607, 610), (267, 270, 614, 607), (234, 225, 251, 208), (364, 371, 374, 370), (318, 330, 333, 219), (297, 563, 567, 303), (343, 344, 339, 340), (386, 379, 388, 392), (562, 559, 373, 365), (568, 557, 316, 307), (305, 314, 315, 306), (306, 339, 583, 578), (367, 346, 368, 345), (390, 391, 423, 422), (68, 437, 438, 95), (421, 420, 416, 418), (343, 378, 377, 341), (296, 366, 363, 302), (418, 416, 417, 419), (308, 305, 577, 581), (341, 377, 373, 331), (388, 391, 397, 394), (391, 385, 421, 423), (436, 439, 440, 437), (405, 404, 401, 400), (349, 350, 376, 375), (294, 352, 351, 302), (554, 562, 365, 299), (558, 567, 374, 337), (394, 397, 415, 412), (628, 635, 434, 426), (363, 378, 371, 364), (568, 573, 307), (393, 392, 398, 399), (339, 306, 310, 338), (298, 358, 352, 294), (570, 566, 358, 298), (308, 317, 314, 305), (194, 570, 563, 297), (350, 367, 345, 376), (311, 316, 307), (415, 414, 410, 411), (308, 326, 324, 305), (422, 423, 419, 417), (376, 345, 355, 362), (346, 347, 369, 368), (351, 360, 353, 354), (367, 350, 387, 380), (305, 306, 578, 577), (347, 372, 348, 369), (625, 628, 426, 425), (390, 389, 395, 396), (636, 627, 335, 334), (299, 365, 366, 296), (401, 403, 402, 400), (199, 200, 213, 574, 573), (244, 238, 561, 560), (340, 339, 338, 337), (432, 431, 428, 435), (565, 564, 332, 331), (332, 307, 308, 342), (372, 347, 385, 379), (404, 406, 403, 401), (241, 244, 560, 566), (296, 354, 353, 299), (407, 405, 400, 402), (311, 321, 310), (349, 372, 379, 386), (302, 351, 354, 296), (366, 377, 378, 363), (384, 380, 389, 390), (346, 367, 380, 384), (380, 387, 393, 389), (389, 393, 399, 395), (392, 388, 394, 398), (406, 407, 402, 403), (601, 599, 440, 439), (385, 384, 420, 421), (383, 382, 587, 585), (340, 371, 378, 343), (387, 386, 392, 393), (328, 320, 357, 359), (339, 383, 585, 583), (327, 319, 430, 433), (294, 364, 370, 298), (391, 390, 396, 397), (413, 412, 408, 409), (412, 415, 411, 408), (632, 629, 333, 330), (379, 385, 391, 388), (398, 394, 405, 407), (352, 358, 360, 351), (305, 324, 325, 306), (302, 363, 364, 294), (381, 382, 448, 453), (305, 314, 311), (397, 396, 414, 415), (603, 530, 531, 602), (365, 373, 377, 366), (381, 342, 580, 579), (394, 395, 404, 405), (395, 399, 406, 404), (399, 398, 407, 406), (410, 409, 408, 411), (414, 413, 409, 410), (345, 368, 356, 355), (337, 374, 371, 340), (437, 440, 441, 438), (64, 437, 68), (214, 565, 559, 301), (635, 630, 429, 434), (568, 307, 332, 564), (631, 634, 433, 430), (382, 383, 449, 448), (423, 421, 418, 419), (341, 342, 344, 343), (384, 390, 422, 420), (396, 395, 413, 414), (420, 422, 417, 416), (331, 332, 342, 341), (328, 323, 426, 434), (197, 588, 589, 198), (320, 319, 356, 357), (600, 606, 576, 441), (201, 569, 553), (198, 201, 553, 552, 212), (230, 334, 335, 226), (197, 203, 204), (215, 226, 200, 199), (554, 195, 293, 562), (226, 335, 336, 312), (599, 600, 441, 440), (565, 214, 215, 564), (203, 199, 206), (131, 148, 165, 188), (161, 128, 146, 158), (192, 194, 297, 247), (536, 87, 96, 543), (93, 123, 117, 69), (97, 94, 71, 74), (108, 114, 113, 107), (546, 100, 98, 544), (195, 554, 561, 238), (443, 462, 461, 442), (444, 465, 464, 445), (342, 381, 453, 452), (344, 342, 452, 451), (444, 515, 523, 446), (443, 519, 524, 447), (445, 516, 515, 444), (518, 450, 451, 525), (442, 520, 519, 443), (456, 475, 474, 455), (459, 477, 476, 458), (446, 460, 465, 444), (445, 464, 463, 447), (442, 461, 460, 446), (447, 463, 462, 443), (454, 460, 461, 467), (467, 461, 462, 468), (457, 463, 464, 470), (470, 464, 465, 471), (471, 465, 460, 454), (468, 462, 463, 457), (466, 454, 467, 455), (455, 467, 468, 456), (469, 457, 470, 458), (458, 470, 471, 459), (459, 471, 454, 466), (456, 468, 457, 469), (473, 479, 483, 477), (511, 508, 506, 510), (466, 473, 477, 459), (458, 476, 472, 469), (455, 474, 473, 466), (469, 472, 475, 456), (478, 484, 487, 481), (480, 486, 485, 479), (476, 482, 478, 472), (474, 480, 479, 473), (472, 478, 481, 475), (477, 483, 482, 476), (495, 490, 491, 494), (503, 499, 498, 502), (483, 489, 488, 482), (481, 487, 486, 480), (479, 485, 489, 483), (482, 488, 484, 478), (491, 490, 492, 493), (494, 491, 493, 496), (497, 492, 490, 495), (496, 493, 492, 497), (489, 496, 497, 488), (488, 497, 495, 484), (485, 494, 496, 489), (484, 495, 494, 485), (500, 501, 498, 499), (504, 500, 499, 503), (502, 498, 501, 505), (505, 501, 500, 504), (487, 505, 504, 486), (484, 502, 505, 487), (486, 504, 503, 485), (485, 503, 502, 484), (508, 509, 507, 506), (510, 506, 507, 512), (512, 507, 509, 513), (513, 509, 508, 511), (481, 513, 511, 475), (480, 512, 513, 481), (474, 510, 512, 480), (475, 511, 510, 474), (446, 523, 520, 442), (522, 448, 449, 521), (525, 451, 452, 517), (447, 524, 516, 445), (521, 449, 450, 518), (517, 452, 453, 514), (525, 524, 519, 518), (521, 520, 523, 522), (517, 516, 524, 525), (522, 523, 515, 514), (518, 519, 520, 521), (514, 515, 516, 517), (514, 453, 448, 522), (383, 339, 450, 449), (339, 344, 451, 450), (526, 527, 530, 529), (571, 526, 529, 575), (0, 4, 527), (4, 31, 528, 527), (604, 529, 530, 603), (605, 575, 529, 604), (527, 528, 531, 530), (307, 573, 574, 326, 308), (528, 572, 576, 531), (630, 631, 430, 429), (571, 575, 439, 436), (438, 441, 576, 572), (629, 636, 334, 333), (370, 374, 567, 563), (298, 370, 563, 570), (358, 566, 560, 360), (360, 560, 561, 353), (219, 333, 334, 230), (331, 373, 559, 565), (626, 633, 329, 336), (395, 394, 412, 413), (338, 310, 569, 555), (337, 338, 555, 558), (634, 625, 425, 433), (299, 353, 561, 554), (310, 553, 569), (306, 325, 552, 553, 310), (602, 531, 576, 606), (164, 168, 167, 163), (133, 149, 129, 143), (146, 153, 152, 138), (171, 175, 174, 170), (181, 173, 177, 179), (197, 198, 205, 204), (537, 571, 436, 89), (116, 124, 122, 117), (79, 125, 124, 78), (34, 544, 550, 62), (106, 112, 115, 109), (31, 542, 572, 528), (28, 540, 548, 56), (94, 91, 66, 71), (80, 81, 79, 78), (68, 73, 81, 80), (64, 68, 80, 82), (69, 117, 122, 72), (24, 38, 35, 545, 535), (22, 24, 535, 534), (39, 22, 534, 547, 37), (105, 111, 114, 108), (89, 436, 437, 64), (537, 89, 100, 546), (103, 101, 547, 534, 86), (86, 534, 535, 88), (598, 596, 595, 593), (590, 598, 593, 597), (588, 592, 597, 593), (592, 591, 590, 597), (589, 588, 593, 595), (594, 589, 595, 596), (578, 584, 582, 577), (583, 585, 584, 578), (587, 582, 584, 585), (577, 582, 586, 581), (579, 586, 582, 587), (581, 586, 579, 580), (382, 381, 579, 587), (342, 308, 581, 580), (325, 602, 606, 552), (574, 605, 604, 326), (326, 604, 603, 324), (211, 212, 600, 599), (212, 552, 606, 600), (324, 603, 602, 325), (213, 211, 599, 601), (574, 213, 601, 605), (608, 609, 623, 622), (609, 612, 273, 623), (618, 613, 619, 271), (613, 608, 622, 619), (616, 611, 274, 281), (610, 607, 621, 624), (609, 608, 275, 276), (271, 619, 620, 272), (622, 623, 624, 621), (623, 273, 274, 624), (621, 620, 619, 622), (272, 281, 282, 271), (617, 616, 281, 272), (611, 610, 624, 274), (612, 615, 282, 273), (615, 618, 271, 282), (614, 617, 272, 620), (607, 614, 620, 621), (636, 629, 641, 640), (633, 626, 424, 431), (626, 627, 637, 424), (631, 630, 642, 435), (632, 633, 431, 432), (630, 635, 639, 642), (627, 626, 336, 335), (424, 637, 638, 427), (640, 641, 642, 639), (431, 424, 427, 428), (641, 432, 435, 642), (637, 640, 639, 638), (627, 636, 640, 637), (625, 634, 428, 427), (634, 631, 435, 428), (635, 628, 638, 639), (628, 625, 427, 638), (629, 632, 432, 641)])
me_cube.polygons.foreach_set('material_index', [1, 1, 1, 1, 0, 0, 2, 2, 1, 2, 1, 1, 1, 1, 2, 1, 1, 1, 1, 1, 2, 1, 1, 1, 1, 2, 2, 1, 0, 2, 2, 1, 2, 1, 2, 1, 1, 1, 1, 1, 0, 0, 0, 1, 1, 2, 2, 2, 2, 2, 2, 2, 2, 2, 2, 2, 2, 2, 2, 2, 2, 0, 0, 2, 2, 2, 0, 0, 2, 1, 1, 0, 0, 0, 0, 0, 1, 2, 2, 2, 1, 1, 1, 1, 1, 1, 0, 1, 0, 0, 2, 1, 1, 1, 0, 0, 0, 2, 2, 0, 1, 0, 0, 2, 2, 2, 2, 1, 2, 1, 2, 0, 1, 0, 2, 2, 2, 2, 1, 0, 2, 2, 0, 1, 0, 0, 0, 0, 0, 0, 1, 0, 0, 0, 0, 0, 0, 0, 0, 0, 0, 0, 1, 0, 1, 0, 0, 0, 1, 0, 0, 1, 0, 0, 2, 1, 0, 2, 0, 0, 0, 0, 1, 2, 0, 0, 1, 2, 0, 0, 0, 1, 2, 1, 0, 2, 0, 2, 1, 1, 0, 0, 0, 1, 1, 2, 0, 0, 1, 0, 2, 0, 0, 1, 0, 1, 2, 2, 0, 1, 2, 1, 1, 1, 1, 0, 1, 0, 1, 1, 1, 1, 1, 0, 1, 2, 0, 2, 0, 2, 1, 2, 1, 1, 1, 1, 1, 1, 0, 0, 0, 0, 0, 0, 0, 0, 0, 1, 0, 0, 0, 0, 0, 0, 0, 0, 1, 1, 0, 0, 0, 0, 0, 0, 0, 0, 0, 1, 1, 0, 0, 0, 2, 0, 0, 0, 0, 0, 0, 0, 0, 0, 0, 0, 0, 0, 0, 0, 0, 0, 0, 0, 0, 1, 1, 1, 0, 0, 0, 0, 1, 1, 1, 0, 2, 1, 2, 1, 2, 2, 0, 0, 0, 0, 2, 1, 2, 2, 2, 2, 0, 2, 2, 2, 1, 2, 0, 1, 2, 2, 2, 1, 2, 1, 2, 1, 1, 1, 0, 2, 0, 0, 2, 1, 2, 0, 0, 1, 2, 0, 0, 1, 2, 1, 2, 2, 1, 1, 1, 2, 1, 1, 2, 2, 1, 1, 2, 0, 2, 1, 2, 2, 2, 2, 2, 2, 2, 0, 2, 0, 2, 2, 1, 0, 1, 2, 2, 2, 2, 1, 2, 2, 1, 1, 2, 1, 0, 2, 0, 2, 0, 2, 2, 2, 2, 2, 0, 2, 1, 1, 2, 1, 1, 1, 1, 2, 1, 2, 2, 2, 1, 1, 0, 1, 0, 1, 1, 1, 0, 1, 2, 1, 0, 1, 0, 0, 0, 2, 1, 2, 1, 2, 1, 1, 1, 1, 1, 1, 1, 1, 1, 1, 1, 2, 2, 1, 1, 1, 1, 0, 0, 0, 0, 0, 0, 0, 0, 0, 0, 0, 0, 2, 2, 2, 2, 2, 2, 2, 2, 2, 2, 2, 2, 2, 2, 2, 2, 2, 2, 2, 2, 2, 2, 2, 2, 2, 2, 2, 2, 2, 2, 2, 2, 2, 2, 2, 2, 2, 2, 2, 2, 2, 2, 1, 1, 1, 1, 1, 1, 1, 1, 1, 1, 1, 1, 1, 1, 1, 1, 1, 1, 1, 0, 0, 1, 1, 1, 1, 1, 1, 1, 2, 2, 1, 1, 1, 2, 1, 2, 1, 1, 1, 1, 1, 1, 0, 0, 0, 0, 1, 1, 0, 1, 2, 2, 2, 2, 0, 0, 1, 1, 1, 1, 2, 0, 0, 0, 2, 1, 1, 0, 0, 0, 0, 0, 0, 0, 0, 0, 0, 0, 0, 0, 0, 0, 0, 0, 0, 0, 0, 0, 0, 0, 0, 2, 2, 2, 2, 2, 2, 1, 2, 2, 2, 2, 2, 2, 2, 2, 2, 2, 2, 2, 2, 2, 2, 2, 2, 1, 2, 2, 2, 2, 2, 2, 2, 2, 2, 2, 2])
me_cube.materials.append(mat_white)
me_cube.materials.append(mat_red)
me_cube.materials.append(mat_black)
me_cube.use_remesh_preserve_volume = False
me_cube.use_remesh_preserve_attributes = False
me_cube.use_mirror_vertex_groups = False
me_cube.update()
arm_armature = bpy.data.armatures.new('Armature')  # bones are not reproduced

# ---- objects
ob_lamp = bpy.data.objects.new('Lamp', light_lamp)
ob_camera = bpy.data.objects.new('Camera', cam_camera)
ob_armature = bpy.data.objects.new('Armature', arm_armature)
ob_cube_001 = bpy.data.objects.new('Cube.001', me_cube_001)
ob_cube = bpy.data.objects.new('Cube', me_cube)

# ---- transforms, parenting, visibility, modifiers, constraints
ob_lamp.location = (4.076, 1.005, 5.904)
ob_lamp.rotation_euler = (0.6503, 0.05522, 1.866)
ob_lamp.lock_rotations_4d = False
ob_lamp.empty_display_type = 'ARROWS'
ob_lamp.color = (0.0, 0.0, 0.0, 0.0)
ob_lamp.lineart.crease_threshold = 0.0
ob_camera.location = (7.481, -6.508, 5.344)
ob_camera.rotation_euler = (1.109, 0.0, 0.8149)
ob_camera.lock_rotations_4d = False
ob_camera.empty_display_type = 'ARROWS'
ob_camera.color = (0.0, 0.0, 0.0, 0.0)
ob_camera.display_type = 'WIRE'
ob_camera.lineart.crease_threshold = 0.0
ob_armature.location = (0.0, 0.0, 0.8793)
ob_armature.lineart.crease_threshold = 0.0
_c = ob_armature.constraints.new('COPY_LOCATION'); _c.name = 'Copy Location'
ob_cube_001.parent = ob_armature
ob_cube_001.matrix_parent_inverse = Matrix(((1.0, 0.0, 0.0, 0.0), (0.0, 1.0, 0.0, 0.0), (0.0, 0.0, 1.0, -0.8793), (0.0, 0.0, 0.0, 1.0)))
ob_cube_001.location = (0.0, 1.911, 2.838)
ob_cube_001.rotation_euler = (0.0, 0.0, 3.142)
ob_cube_001.lock_rotations_4d = False
ob_cube_001.empty_display_type = 'ARROWS'
ob_cube_001.lineart.crease_threshold = 0.0
_vg = ob_cube_001.vertex_groups.new(name='CollarBone')
_vg = ob_cube_001.vertex_groups.new(name='Spine')
_vg = ob_cube_001.vertex_groups.new(name='Neck')
_vg = ob_cube_001.vertex_groups.new(name='Head')
for _i, _w in zip([0, 1, 2, 3, 4, 5, 6, 7, 8, 9, 10, 11, 12, 13, 14, 15, 16, 17, 18, 19, 20, 21, 22, 23, 24, 25, 26, 27, 28, 29, 30, 31, 32, 33, 34, 35, 36, 37, 38, 39, 40, 41, 42, 43, 44, 45, 46, 47, 48, 49, 50, 51, 52, 53, 54, 55, 56, 57, 58, 59, 60, 61, 62, 63, 64, 65, 66, 67, 68, 69, 70, 71, 72, 73, 74, 75, 76, 77, 78, 79, 80, 81, 82, 83, 84, 85, 86, 87, 88, 89, 90, 91, 92, 93, 94, 95, 96, 97, 98, 99, 100, 101, 102, 103, 104, 105, 106, 107, 108, 109], [1.0, 1.0, 1.0, 1.0, 1.0, 1.0, 1.0, 1.0, 1.0, 1.0, 1.0, 1.0, 1.0, 1.0, 1.0, 1.0, 1.0, 1.0, 1.0, 1.0, 1.0, 1.0, 1.0, 1.0, 1.0, 1.0, 1.0, 1.0, 1.0, 1.0, 1.0, 1.0, 1.0, 1.0, 1.0, 1.0, 1.0, 1.0, 1.0, 1.0, 1.0, 1.0, 1.0, 1.0, 1.0, 1.0, 1.0, 1.0, 1.0, 1.0, 1.0, 1.0, 1.0, 1.0, 1.0, 1.0, 1.0, 1.0, 1.0, 1.0, 1.0, 1.0, 1.0, 1.0, 1.0, 1.0, 1.0, 1.0, 1.0, 1.0, 1.0, 1.0, 1.0, 1.0, 1.0, 1.0, 1.0, 1.0, 1.0, 1.0, 1.0, 1.0, 1.0, 1.0, 1.0, 1.0, 1.0, 1.0, 1.0, 1.0, 1.0, 1.0, 1.0, 1.0, 1.0, 1.0, 1.0, 1.0, 1.0, 1.0, 1.0, 1.0, 1.0, 1.0, 1.0, 1.0, 1.0, 1.0, 1.0, 1.0]): _vg.add([_i], _w, 'REPLACE')
_vg = ob_cube_001.vertex_groups.new(name='Bicep.l')
_vg = ob_cube_001.vertex_groups.new(name='Forearm.l')
_vg = ob_cube_001.vertex_groups.new(name='HandBone.l')
_vg = ob_cube_001.vertex_groups.new(name='HandTip.l')
_vg = ob_cube_001.vertex_groups.new(name='FingerBone.l')
_vg = ob_cube_001.vertex_groups.new(name='Fingertip.l')
_vg = ob_cube_001.vertex_groups.new(name='ThumbBone.l')
_vg = ob_cube_001.vertex_groups.new(name='Thumb.l')
_vg = ob_cube_001.vertex_groups.new(name='Bicep.r.001')
for _i, _w in zip([3, 17, 25, 33, 63, 79, 98, 107], [0.0, 0.0, 0.0, 0.0, 0.0, 0.0, 0.0, 0.0]): _vg.add([_i], _w, 'REPLACE')
_vg = ob_cube_001.vertex_groups.new(name='Forearm.r.001')
_vg = ob_cube_001.vertex_groups.new(name='HandBone.r.001')
_vg = ob_cube_001.vertex_groups.new(name='HandTip.r.001')
_vg = ob_cube_001.vertex_groups.new(name='FingerBone.r.001')
_vg = ob_cube_001.vertex_groups.new(name='Fingertip.r.001')
_vg = ob_cube_001.vertex_groups.new(name='ThumbBone.r.001')
_vg = ob_cube_001.vertex_groups.new(name='Thumb.r.001')
_vg = ob_cube_001.vertex_groups.new(name='Thigh.l')
_vg = ob_cube_001.vertex_groups.new(name='Leg.l')
for _i, _w in zip([49, 63, 71, 79], [0.0, 0.0, 0.0, 0.0]): _vg.add([_i], _w, 'REPLACE')
_vg = ob_cube_001.vertex_groups.new(name='Foot.l')
_vg = ob_cube_001.vertex_groups.new(name='Thigh.r.001')
for _i, _w in zip([17, 23, 24, 33, 107], [0.0, 0.0, 0.0, 0.0, 0.0]): _vg.add([_i], _w, 'REPLACE')
_vg = ob_cube_001.vertex_groups.new(name='Leg.r.001')
for _i, _w in zip([98], [0.0]): _vg.add([_i], _w, 'REPLACE')
_vg = ob_cube_001.vertex_groups.new(name='Foot.r.001')
_vg = ob_cube_001.vertex_groups.new(name='Bone')
_m = ob_cube_001.modifiers.new('Armature', 'ARMATURE')
_m.object = ob_armature
ob_cube.parent = ob_armature
ob_cube.matrix_parent_inverse = Matrix(((1.0, 0.0, 0.0, 0.0), (0.0, 1.0, 0.0, 0.0), (0.0, 0.0, 1.0, -0.8793), (0.0, 0.0, 0.0, 1.0)))
ob_cube.location = (0.0, 0.0, 2.838)
ob_cube.rotation_euler = (0.0, 0.0, 3.142)
ob_cube.lock_rotations_4d = False
ob_cube.empty_display_type = 'ARROWS'
ob_cube.lineart.crease_threshold = 0.0
_vg = ob_cube.vertex_groups.new(name='CollarBone')
for _i, _w in zip([192, 193, 194, 195, 196, 201, 203, 210, 214, 215, 216, 218, 219, 220, 224, 226, 229, 236, 237, 238, 239, 241, 244, 246, 247, 293, 294, 295, 296, 297, 298, 299, 300, 301, 302, 303, 304, 309, 310, 311, 321, 331, 332, 337, 338, 339, 340, 341, 342, 343, 344, 351, 352, 353, 354, 358, 360, 363, 364, 365, 366, 370, 371, 373, 374, 377, 378, 383, 554, 555, 557, 558, 559, 560, 561, 562, 563, 564, 565, 566, 567, 568, 569, 570, 580, 583, 584, 585, 591, 594], [0.3812, 0.4586, 0.5153, 0.7878, 0.3685, 0.01575, 0.003515, 0.01339, 0.6782, 0.1272, 0.591, 0.1378, 0.02577, 0.2418, 0.265, 0.01348, 0.1685, 0.5892, 0.5861, 0.9251, 0.6536, 0.931, 0.9658, 0.3195, 0.3221, 0.7763, 0.3816, 0.3915, 0.459, 0.5879, 0.5154, 0.7879, 0.2374, 0.7022, 0.3689, 0.6222, 0.2546, 0.115, 0.0175, 0.004317, 0.01494, 0.6783, 0.1272, 0.5912, 0.1379, 0.02588, 0.2425, 0.2657, 0.01361, 0.1695, 0.0, 0.5895, 0.5863, 0.9251, 0.6538, 0.931, 0.9658, 0.3201, 0.3226, 0.7764, 0.3919, 0.588, 0.2382, 0.7023, 0.6223, 0.2555, 0.1485, 0.0, 0.7453, 0.1426, 4.294e-05, 0.6135, 0.7378, 0.983, 0.9289, 0.7899, 0.5461, 0.1283, 0.7188, 0.9371, 0.6489, 0.0004479, 0.004966, 0.6046, 0.005738, 0.007676, 0.0, 0.0, 0.005647, 0.007595]): _vg.add([_i], _w, 'REPLACE')
_vg = ob_cube.vertex_groups.new(name='Spine')
for _i, _w in zip([192, 193, 194, 195, 196, 198, 199, 200, 201, 203, 205, 206, 209, 210, 211, 212, 213, 214, 215, 216, 218, 219, 220, 224, 226, 229, 236, 237, 238, 239, 241, 246, 247, 293, 294, 295, 296, 297, 298, 299, 300, 301, 302, 303, 304, 306, 307, 308, 309, 310, 311, 315, 316, 317, 321, 324, 325, 326, 331, 332, 337, 338, 339, 340, 341, 342, 343, 351, 352, 353, 354, 358, 363, 364, 365, 366, 370, 371, 373, 374, 377, 378, 439, 529, 552, 553, 554, 555, 557, 558, 559, 561, 562, 563, 564, 565, 566, 567, 568, 569, 570, 573, 574, 575, 578, 580, 581, 583, 589, 591, 592, 594, 599, 600, 601, 602, 603, 604, 605, 606], [0.3239, 0.281, 0.3867, 0.127, 0.3262, 0.06034, 0.5342, 0.08385, 0.6723, 0.5458, 0.05383, 0.5316, 0.08102, 0.6496, 0.0187, 0.06414, 0.08355, 0.1464, 0.6122, 0.2167, 0.614, 0.07038, 0.1424, 0.102, 0.06984, 0.0984, 0.223, 0.2433, 0.03923, 0.1856, 0.04006, 0.2612, 0.2713, 0.1159, 0.3241, 0.2523, 0.2812, 0.2942, 0.3867, 0.127, 0.1559, 0.1215, 0.3264, 0.1991, 0.1149, 0.06027, 0.5338, 0.08106, 0.1248, 0.6716, 0.5453, 0.05377, 0.5312, 0.07828, 0.6489, 0.02005, 0.06385, 0.08993, 0.1465, 0.6121, 0.2167, 0.6139, 0.07035, 0.1428, 0.1024, 0.06961, 0.0989, 0.2231, 0.2434, 0.03925, 0.1857, 0.04008, 0.2615, 0.2715, 0.116, 0.2526, 0.2942, 0.1563, 0.1216, 0.1992, 0.1153, 0.1254, 0.04678, 0.04974, 0.06423, 0.1864, 0.1819, 0.6649, 0.5879, 0.2271, 0.1221, 0.03692, 0.127, 0.3542, 0.6699, 0.1439, 0.0332, 0.204, 0.5922, 0.7037, 0.3133, 0.3076, 0.2294, 0.09433, 0.04042, 0.06329, 0.06114, 0.05581, 0.04056, 0.06362, 0.06321, 0.05586, 0.01057, 0.03139, 0.06514, 0.0313, 0.01216, 0.06913, 0.1757, 0.01952]): _vg.add([_i], _w, 'REPLACE')
_vg = ob_cube.vertex_groups.new(name='Neck')
for _i, _w in zip([0, 1, 4, 9, 17, 20, 23, 25, 31, 32, 37, 64, 65, 68, 73, 81, 84, 87, 89, 95, 96, 101, 197, 198, 199, 200, 201, 203, 204, 205, 206, 209, 210, 211, 212, 213, 215, 218, 305, 306, 307, 308, 310, 311, 314, 315, 316, 317, 321, 324, 325, 326, 332, 338, 436, 437, 438, 439, 440, 441, 526, 527, 528, 529, 530, 531, 534, 536, 537, 542, 543, 547, 552, 553, 555, 556, 557, 564, 568, 569, 571, 572, 573, 574, 575, 576, 577, 578, 581, 586, 588, 589, 592, 597, 599, 600, 601, 602, 603, 604, 605, 606], [0.01339, 0.0719, 0.04905, 0.08188, 0.00649, 0.0001318, 0.08142, 0.04584, 0.1534, 0.1137, 0.005156, 0.01327, 0.0719, 0.049, 0.08188, 0.006467, 0.0001139, 0.08142, 0.04559, 0.1534, 0.1137, 0.005145, 0.1244, 0.08482, 0.2506, 0.121, 0.1657, 0.2048, 0.1039, 0.08342, 0.2402, 0.1207, 0.1736, 0.6668, 0.7086, 0.6023, 0.04087, 0.02552, 0.1243, 0.08433, 0.2507, 0.1211, 0.1633, 0.2037, 0.1041, 0.08295, 0.2401, 0.1207, 0.1715, 0.6679, 0.7042, 0.6164, 0.0409, 0.02477, 0.1684, 0.1374, 0.1937, 0.5814, 0.614, 0.6574, 0.1691, 0.1377, 0.1936, 0.5846, 0.6151, 0.6567, 0.001203, 0.08374, 0.05498, 0.1908, 0.1193, 0.007406, 0.851, 0.7257, 0.0286, 1.0, 0.2447, 0.04354, 0.247, 0.1791, 0.1738, 0.2243, 0.6069, 0.6693, 0.5722, 0.7504, 0.07685, 0.0627, 0.09322, 0.009561, 0.07694, 0.06305, 0.09319, 0.009737, 0.6387, 0.6701, 0.5928, 0.6679, 0.64, 0.6016, 0.5897, 0.7745]): _vg.add([_i], _w, 'REPLACE')
_vg = ob_cube.vertex_groups.new(name='Head')
for _i, _w in zip([0, 1, 2, 3, 4, 5, 6, 7, 8, 9, 10, 11, 12, 13, 14, 15, 16, 17, 18, 19, 20, 21, 22, 23, 24, 25, 26, 27, 28, 29, 30, 31, 32, 33, 34, 35, 36, 37, 38, 39, 40, 41, 42, 43, 44, 45, 46, 47, 48, 49, 50, 51, 52, 53, 54, 55, 56, 57, 58, 59, 60, 61, 62, 63, 64, 65, 66, 67, 68, 69, 70, 71, 72, 73, 74, 75, 76, 77, 78, 79, 80, 81, 82, 83, 84, 85, 86, 87, 88, 89, 90, 91, 92, 93, 94, 95, 96, 97, 98, 99, 100, 101, 102, 103, 104, 105, 106, 107, 108, 109, 110, 111, 112, 113, 114, 115, 116, 117, 118, 119, 120, 121, 122, 123, 124, 125, 126, 127, 199, 206, 211, 212, 213, 307, 316, 324, 325, 326, 436, 437, 438, 439, 440, 441, 526, 527, 528, 529, 530, 531, 532, 533, 534, 535, 536, 537, 538, 539, 540, 541, 542, 543, 544, 545, 546, 547, 548, 549, 550, 551, 552, 553, 557, 568, 571, 572, 573, 574, 575, 576, 599, 600, 601, 602, 603, 604, 605, 606], [0.9629, 0.9172, 0.9966, 0.9947, 0.943, 0.9941, 0.992, 0.9968, 0.9924, 0.9058, 0.996, 0.9923, 0.991, 0.983, 0.9866, 0.9846, 0.9792, 0.9675, 0.9857, 0.9783, 0.9711, 0.9854, 0.9758, 0.9062, 0.9794, 0.9431, 0.9957, 0.9979, 0.9924, 0.9947, 0.9987, 0.8263, 0.8693, 0.9975, 0.9912, 0.9852, 0.9827, 0.9682, 0.9836, 0.973, 0.9779, 0.979, 0.9806, 0.9824, 0.9824, 0.9775, 0.9774, 0.979, 0.9802, 0.9827, 0.9827, 0.9766, 0.9916, 0.9937, 0.9861, 0.9915, 0.9919, 0.9918, 0.992, 0.9943, 0.9873, 0.9854, 0.9918, 0.9859, 0.9629, 0.9172, 0.9966, 0.9947, 0.943, 0.9941, 0.992, 0.9968, 0.9924, 0.9058, 0.996, 0.9923, 0.991, 0.983, 0.9866, 0.9846, 0.9792, 0.9675, 0.9858, 0.9783, 0.9711, 0.9854, 0.9757, 0.9062, 0.9793, 0.9431, 0.9957, 0.9979, 0.9924, 0.9947, 0.9987, 0.8263, 0.8693, 0.9975, 0.9912, 0.9853, 0.9827, 0.9682, 0.9836, 0.973, 0.9778, 0.9789, 0.9806, 0.9824, 0.9824, 0.9775, 0.9773, 0.979, 0.9802, 0.9827, 0.9827, 0.9766, 0.9916, 0.9937, 0.9861, 0.9915, 0.9919, 0.9918, 0.992, 0.9943, 0.9873, 0.9854, 0.9918, 0.9859, 0.01495, 0.01011, 0.08554, 0.07058, 0.1023, 0.01481, 0.01013, 0.0854, 0.07193, 0.09937, 0.7992, 0.8419, 0.7814, 0.3068, 0.296, 0.2647, 0.7991, 0.8419, 0.7815, 0.3062, 0.2958, 0.265, 0.9994, 0.998, 0.9705, 0.9843, 0.9033, 0.9342, 0.9959, 0.9981, 0.9922, 0.9944, 0.7755, 0.8614, 0.9916, 0.9854, 0.9815, 0.9669, 0.9919, 0.994, 0.9921, 0.9859, 0.0421, 0.01065, 0.01197, 0.01263, 0.7908, 0.75, 0.07489, 0.09831, 0.3073, 0.2077, 0.1963, 0.1877, 0.203, 0.1884, 0.1961, 0.2012, 0.2175, 0.157]): _vg.add([_i], _w, 'REPLACE')
_vg = ob_cube.vertex_groups.new(name='Bicep.l')
for _i, _w in zip([0, 31, 134, 137, 138, 144, 147, 148, 151, 152, 154, 156, 157, 158, 159, 162, 163, 164, 165, 166, 167, 169, 170, 171, 172, 174, 175, 176, 177, 179, 182, 183, 184, 188, 191, 197, 198, 199, 200, 201, 202, 205, 206, 207, 208, 209, 210, 213, 214, 215, 216, 217, 218, 221, 222, 223, 225, 226, 227, 232, 233, 234, 235, 236, 240, 244, 248, 249, 250, 251, 255, 256, 257, 258, 261, 262, 263, 264, 265, 266, 267, 268, 269, 270, 271, 272, 273, 274, 275, 276, 277, 278, 279, 280, 281, 282, 283, 284, 285, 286, 287, 288, 289, 290, 291, 292, 294, 296, 298, 301, 302, 303, 305, 306, 307, 308, 310, 311, 312, 314, 315, 316, 317, 320, 321, 324, 325, 326, 331, 332, 334, 335, 336, 337, 338, 339, 340, 341, 342, 343, 344, 351, 352, 353, 354, 357, 358, 360, 363, 364, 365, 366, 369, 370, 371, 373, 374, 377, 378, 381, 382, 383, 385, 418, 421, 429, 436, 439, 440, 448, 449, 450, 451, 452, 453, 514, 515, 516, 517, 518, 519, 520, 521, 522, 523, 524, 525, 526, 527, 528, 529, 530, 531, 537, 542, 552, 553, 554, 555, 557, 558, 559, 560, 563, 564, 565, 567, 568, 569, 570, 571, 572, 573, 574, 575, 576, 577, 578, 579, 580, 581, 582, 583, 584, 585, 586, 587, 588, 589, 590, 591, 592, 593, 595, 597, 599, 601, 602, 603, 604, 605, 606, 607, 609, 610, 611, 612, 613, 614, 615, 616, 617, 618, 619, 620, 621, 623, 624, 627, 637], [0.0, 0.0, 0.0, 0.0, 0.0, 0.0, 0.0, 0.0, 0.0, 0.0, 0.0, 0.0, 0.0, 0.0, 0.0, 0.0, 0.0, 0.0, 0.0, 0.0, 0.0, 0.0, 0.0, 0.0, 0.0, 0.0, 0.0, 0.0, 0.0, 0.0, 0.0, 0.0, 0.0, 0.0, 0.0, 0.0, 0.0, 0.0, 0.0, 0.0, 0.0, 0.0, 0.0, 0.0, 0.0, 0.0, 0.0, 0.0, 0.0, 0.001748, 0.0, 0.0, 0.0006308, 0.0, 0.0, 0.0, 0.0, 0.0, 0.0, 0.0, 0.0, 0.0, 0.0, 0.0, 0.0, 0.0, 0.0, 0.0, 0.0, 0.0, 0.0, 0.0, 0.0, 0.0, 0.0, 0.0, 0.0, 0.0, 0.0, 0.0, 0.0, 0.0, 0.0, 0.0, 0.0, 0.0, 0.0, 0.0, 0.0, 0.0, 0.0, 0.0, 0.0, 0.0, 0.0, 0.0, 0.0, 0.0, 0.0, 0.0, 0.0, 0.0, 0.0, 0.0, 0.0, 0.0, 6.979e-19, 2.477e-12, 8.932e-11, 0.0, 9.275e-05, 0.0, 1.794e-05, 3.924e-20, 1.638e-22, 2.039e-34, 3.324e-14, 0.1829, 0.0, 0.0002206, 1.752e-24, 8.13e-22, 4.597e-15, 0.0, 2.949e-11, 1.073e-12, 1.409e-16, 9.492e-06, 5.453e-07, 5.143e-08, 0.0, 0.0, 0.0, 1.713e-12, 3.806e-10, 0.00448, 4.759e-06, 6.471e-14, 0.03606, 0.0, 0.005051, 5.247e-13, 3.215e-06, 0.0, 0.001204, 0.0, 0.0, 0.0, 2.595e-23, 3.672e-28, 0.01186, 1.454e-21, 0.0, 1.932e-10, 0.003815, 8.539e-10, 9.832e-08, 2.919e-08, 4.37e-08, 0.946, 0.9742, 0.9526, 0.0, 0.0, 0.0, 0.0, 0.0, 0.0, 0.0, 0.981, 0.9748, 0.9645, 0.7421, 0.9716, 0.9761, 0.8729, 0.0703, 0.07131, 0.8992, 0.8883, 0.08574, 0.09202, 0.8853, 0.8928, 0.06786, 0.06566, 0.9291, 0.0, 0.0, 0.0, 1.255e-22, 5.856e-09, 0.002658, 0.0, 0.0, 0.0, 0.0, 0.0, 3.067e-16, 0.05179, 1.131e-05, 0.001907, 0.0, 0.0, 0.0655, 0.002919, 0.0006064, 1.128e-23, 2.939e-16, 0.0, 0.0, 0.0, 0.0, 0.0, 0.0, 0.0, 0.0007241, 1.056e-05, 0.9433, 0.01461, 0.0002475, 0.963, 0.02628, 0.9506, 0.9528, 0.9371, 0.968, 0.0, 0.0, 0.0, 0.0, 0.0, 0.0, 0.0, 0.0, 0.0, 0.0, 1.112e-08, 3.357e-06, 4.037e-20, 0.0, 0.0, 0.0, 0.0, 0.0, 0.0, 0.0, 0.0, 0.0, 0.0, 0.0, 0.0, 0.0, 0.0, 0.0, 0.0, 0.0, 0.0, 0.0, 0.0]): _vg.add([_i], _w, 'REPLACE')
_vg = ob_cube.vertex_groups.new(name='Forearm.l')
for _i, _w in zip([442, 443, 444, 445, 446, 447, 454, 455, 456, 457, 458, 459, 460, 461, 462, 463, 464, 465, 466, 467, 468, 469, 470, 471, 472, 473, 474, 475, 476, 477, 514, 515, 516, 517, 518, 519, 520, 521, 522, 523, 524, 525], [0.97, 0.9695, 0.9793, 0.9819, 0.9799, 0.9835, 0.8711, 0.7449, 0.7496, 0.8645, 0.832, 0.8432, 0.8761, 0.8547, 0.858, 0.8786, 0.8863, 0.8859, 0.8668, 0.8276, 0.8337, 0.9159, 0.8689, 0.8766, 0.06053, 0.07921, 0.02829, 0.04787, 0.09423, 0.08098, 0.126, 0.9286, 0.9279, 0.09913, 0.1093, 0.9121, 0.9061, 0.1131, 0.1064, 0.9311, 0.9338, 0.06946]): _vg.add([_i], _w, 'REPLACE')
_vg = ob_cube.vertex_groups.new(name='HandBone.l')
for _i, _w in zip([454, 457, 458, 459, 460, 463, 464, 465, 466, 470, 471, 472, 473, 476, 477, 478, 479, 482, 483, 484, 485, 488, 489, 492, 493, 494, 495, 496, 497], [0.01921, 0.007253, 0.108, 0.09754, 0.01836, 0.004319, 0.04862, 0.05239, 0.0009807, 0.06221, 0.05795, 0.03251, 0.07368, 0.7814, 0.7808, 0.06567, 0.09291, 0.8721, 0.8415, 0.04821, 0.02065, 0.8932, 0.8144, 0.1105, 0.05219, 0.01377, 0.08114, 0.1593, 0.8628]): _vg.add([_i], _w, 'REPLACE')
_vg = ob_cube.vertex_groups.new(name='HandTip.l')
for _i, _w in zip([484, 485, 489, 490, 491, 492, 493, 494, 495, 496, 497], [0.05603, 0.06181, 0.09441, 0.3229, 0.7619, 0.8405, 0.9148, 0.788, 0.6687, 0.8095, 0.1193]): _vg.add([_i], _w, 'REPLACE')
_vg = ob_cube.vertex_groups.new(name='FingerBone.l')
for _i, _w in zip([454, 455, 456, 457, 458, 459, 460, 461, 462, 463, 464, 465, 466, 467, 468, 469, 470, 471, 472, 473, 474, 475, 476, 477, 478, 479, 480, 481, 482, 483, 484, 485, 486, 487, 488, 489, 490, 491, 494, 495, 499, 502, 503, 504, 505, 512, 513], [0.03872, 0.07077, 0.05861, 0.03929, 0.04917, 0.03611, 0.03218, 0.03259, 0.02487, 0.02331, 0.01613, 0.01747, 0.07552, 0.04745, 0.03635, 0.06839, 0.02696, 0.02324, 0.8654, 0.7938, 0.06864, 0.1238, 0.1185, 0.1278, 0.8955, 0.8626, 0.6563, 0.7466, 0.1086, 0.1277, 0.8325, 0.8588, 0.9014, 0.8413, 0.09168, 0.08531, 0.003697, 0.0058, 0.1461, 0.1541, 0.08908, 0.06852, 0.462, 0.4744, 0.08625, 0.09828, 0.0616]): _vg.add([_i], _w, 'REPLACE')
_vg = ob_cube.vertex_groups.new(name='Fingertip.l')
for _i, _w in zip([484, 485, 486, 487, 490, 491, 492, 494, 495, 498, 499, 500, 501, 502, 503, 504, 505], [0.05622, 0.0298, 0.05808, 0.09448, 0.6559, 0.2003, 0.03718, 0.0166, 0.095, 1.046, 0.9103, 0.9914, 1.006, 0.9264, 0.5347, 0.5244, 0.9102]): _vg.add([_i], _w, 'REPLACE')
_vg = ob_cube.vertex_groups.new(name='ThumbBone.l')
for _i, _w in zip([454, 455, 456, 457, 460, 461, 462, 463, 466, 467, 468, 472, 473, 474, 475, 480, 481, 506, 510, 511, 512], [0.03314, 0.1519, 0.1545, 0.05149, 0.03016, 0.07152, 0.07166, 0.04311, 0.006654, 0.08975, 0.08855, 0.002151, 0.03991, 0.8249, 0.7019, 0.1433, 0.08319, 0.03685, 0.4631, 0.114, 0.09903]): _vg.add([_i], _w, 'REPLACE')
_vg = ob_cube.vertex_groups.new(name='Thumb.l')
for _i, _w in zip([474, 475, 479, 480, 481, 487, 506, 507, 508, 509, 510, 511, 512, 513], [0.06396, 0.1189, 0.007502, 0.1598, 0.1292, 0.002555, 0.9502, 0.9765, 0.9933, 0.9981, 0.52, 0.8564, 0.7962, 0.9118]): _vg.add([_i], _w, 'REPLACE')
_vg = ob_cube.vertex_groups.new(name='Bicep.r.001')
for _i, _w in zip([4, 23, 32, 89, 96, 174, 175, 176, 177, 178, 179, 192, 193, 194, 195, 196, 197, 198, 199, 200, 201, 202, 203, 204, 205, 206, 209, 210, 211, 212, 213, 214, 215, 216, 218, 219, 220, 224, 226, 229, 230, 235, 236, 237, 239, 246, 247, 275, 278, 280, 293, 294, 295, 297, 298, 299, 300, 301, 303, 304, 307, 309, 310, 312, 313, 316, 318, 321, 329, 330, 332, 333, 334, 335, 336, 337, 338, 364, 365, 370, 374, 424, 425, 426, 427, 428, 429, 430, 431, 432, 433, 434, 435, 436, 437, 438, 439, 440, 441, 442, 519, 529, 530, 542, 543, 553, 554, 555, 557, 558, 559, 562, 563, 564, 565, 567, 568, 569, 570, 573, 574, 575, 576, 588, 589, 590, 591, 592, 593, 594, 595, 596, 597, 598, 599, 600, 601, 603, 605, 606, 625, 626, 627, 628, 629, 630, 631, 632, 633, 634, 635, 636, 637, 638, 639, 640, 641, 642], [0.0, 0.0, 0.0, 0.0, 0.0, 0.0, 0.0, 0.0, 0.0, 0.0, 0.0, 3.256e-11, 1.098e-10, 1.073e-13, 0.0, 1.877e-27, 6.673e-12, 0.0, 6.282e-08, 0.0, 0.01671, 0.0, 0.1836, 0.0127, 1.032e-15, 2.879e-08, 1.815e-25, 0.1097, 0.0, 1.058e-40, 0.0, 8.447e-07, 9.957e-11, 2.253e-08, 1.514e-10, 3.232e-08, 1.469e-08, 6.412e-19, 1.541e-10, 9.24e-20, 0.0504, 0.0, 0.0, 8.815e-14, 7.612e-15, 0.0, 1.267e-11, 0.0, 0.0, 0.0, 0.01167, 0.0, 4.724e-17, 4.636e-08, 0.0, 0.0, 2.468e-18, 1.82e-08, 6.166e-10, 1.941e-24, 0.0, 0.000919, 0.0, 0.9453, 0.9735, 0.0, 0.9515, 0.0, 0.9803, 0.9729, 0.002939, 0.9624, 0.9743, 0.97, 0.9751, 0.0, 0.001121, 0.0, 0.0, 0.0, 0.0, 0.8799, 0.07766, 0.07905, 0.7077, 0.7378, 0.09476, 0.1013, 0.9002, 0.8899, 0.07661, 0.07429, 0.7264, 0.0, 0.0, 0.0, 0.0, 0.0, 0.0, 0.0, 0.0, 0.0, 0.0, 0.0, 0.0, 0.0, 0.0, 0.06373, 0.05548, 1.195e-16, 0.01252, 0.0, 0.0, 5.298e-06, 0.01404, 2.174e-05, 0.03304, 0.004935, 0.0, 0.0, 0.0, 0.0, 0.0, 3.802e-14, 3.736e-24, 0.9426, 0.01855, 2.994e-28, 0.9625, 0.006235, 0.9449, 0.9519, 0.9364, 0.9674, 0.0, 0.0, 0.0, 0.0, 0.0, 0.0, 0.6841, 0.8987, 0.9195, 0.7251, 0.9085, 0.7075, 0.7024, 0.9066, 0.9194, 0.7111, 0.7706, 0.9485, 0.9042, 0.748, 0.7909, 0.9326, 0.8927, 0.7289]): _vg.add([_i], _w, 'REPLACE')
_vg = ob_cube.vertex_groups.new(name='Forearm.r.001')
for _i, _w in zip([319, 320, 322, 323, 327, 328, 345, 346, 347, 348, 349, 350, 355, 356, 357, 359, 361, 362, 367, 368, 369, 372, 375, 376, 379, 380, 384, 385, 386, 387, 424, 425, 426, 427, 428, 429, 430, 431, 432, 433, 434, 435, 625, 626, 627, 628, 629, 630, 631, 632, 633, 634, 635, 636, 637, 638, 639, 640, 641, 642], [0.9686, 0.9685, 0.9783, 0.981, 0.9788, 0.9828, 0.8699, 0.7448, 0.7504, 0.8648, 0.8315, 0.8417, 0.8749, 0.854, 0.858, 0.8786, 0.8859, 0.8847, 0.8647, 0.8271, 0.8338, 0.9179, 0.8685, 0.8754, 0.05898, 0.08043, 0.02962, 0.04632, 0.09361, 0.08143, 0.1182, 0.9211, 0.9201, 0.2909, 0.261, 0.9029, 0.8966, 0.09818, 0.1074, 0.9222, 0.9252, 0.2717, 0.3147, 0.09926, 0.07723, 0.2735, 0.0869, 0.2902, 0.2959, 0.0904, 0.07885, 0.2878, 0.2282, 0.04684, 0.09283, 0.2504, 0.2076, 0.06477, 0.1031, 0.2686]): _vg.add([_i], _w, 'REPLACE')
_vg = ob_cube.vertex_groups.new(name='HandBone.r.001')
for _i, _w in zip([345, 348, 349, 350, 355, 359, 361, 362, 367, 375, 376, 379, 380, 386, 387, 388, 389, 392, 393, 394, 395, 398, 399, 402, 403, 404, 405, 406, 407], [0.01992, 0.007205, 0.1085, 0.09825, 0.01902, 0.004365, 0.04901, 0.05277, 0.002162, 0.06246, 0.05839, 0.03023, 0.07496, 0.7823, 0.7797, 0.06433, 0.09429, 0.873, 0.8403, 0.0466, 0.02232, 0.8944, 0.8128, 0.1104, 0.05344, 0.01524, 0.08077, 0.1627, 0.8653]): _vg.add([_i], _w, 'REPLACE')
_vg = ob_cube.vertex_groups.new(name='HandTip.r.001')
for _i, _w in zip([394, 395, 399, 400, 401, 402, 403, 404, 405, 406, 407], [0.05541, 0.0631, 0.09504, 0.3239, 0.7607, 0.8409, 0.9129, 0.7863, 0.6705, 0.8052, 0.1172]): _vg.add([_i], _w, 'REPLACE')
_vg = ob_cube.vertex_groups.new(name='FingerBone.r.001')
for _i, _w in zip([345, 346, 347, 348, 349, 350, 355, 356, 357, 359, 361, 362, 367, 368, 369, 372, 375, 376, 379, 380, 384, 385, 386, 387, 388, 389, 390, 391, 392, 393, 394, 395, 396, 397, 398, 399, 400, 401, 404, 405, 406, 407, 409, 412, 413, 414, 415, 422, 423], [0.03931, 0.07074, 0.05784, 0.03817, 0.04909, 0.03702, 0.0327, 0.03264, 0.02411, 0.02254, 0.01586, 0.01793, 0.07642, 0.04747, 0.03544, 0.0669, 0.02668, 0.02378, 0.869, 0.03393, 0.06962, 0.1225, 0.1183, 0.0004405, 0.8981, 8.162e-09, 0.6552, 0.7492, 0.108, 0.0, 0.835, 0.05991, 0.9, 0.8433, 0.08963, 2.363e-18, 0.003824, 0.006217, 0.1466, 0.1535, 0.0, 0.0, 0.09507, 0.06479, 0.4605, 0.473, 0.08204, 0.09964, 0.06148]): _vg.add([_i], _w, 'REPLACE')
_vg = ob_cube.vertex_groups.new(name='Fingertip.r.001')
for _i, _w in zip([394, 395, 396, 397, 400, 401, 402, 404, 405, 408, 409, 410, 411, 412, 413, 414, 415], [0.05543, 0.03192, 0.05879, 0.09376, 0.03488, 5.566e-13, 0.03673, 0.01753, 0.09421, 1.042, 0.9042, 0.9904, 1.005, 0.9304, 0.536, 0.5256, 0.9146]): _vg.add([_i], _w, 'REPLACE')
_vg = ob_cube.vertex_groups.new(name='ThumbBone.r.001')
for _i, _w in zip([345, 346, 347, 348, 355, 356, 357, 359, 367, 368, 369, 379, 380, 384, 385, 390, 391, 416, 420, 421, 422], [0.03337, 0.1516, 0.1546, 0.0515, 0.03036, 0.07148, 0.07169, 0.04314, 0.007544, 0.08967, 0.08859, 0.0009696, 0.04115, 0.8221, 0.7055, 0.1433, 0.08279, 0.03906, 0.4616, 0.1108, 0.1002]): _vg.add([_i], _w, 'REPLACE')
_vg = ob_cube.vertex_groups.new(name='Thumb.r.001')
for _i, _w in zip([384, 385, 389, 390, 391, 397, 416, 417, 418, 419, 420, 421, 422, 423], [0.06505, 0.1177, 0.008326, 0.1601, 0.128, 0.001536, 0.9487, 0.9752, 0.9938, 0.9981, 0.5207, 0.8607, 0.7934, 0.9123]): _vg.add([_i], _w, 'REPLACE')
_vg = ob_cube.vertex_groups.new(name='Thigh.l')
for _i, _w in zip([192, 193, 194, 195, 196, 198, 202, 214, 216, 217, 218, 219, 220, 223, 224, 228, 229, 230, 231, 233, 235, 239, 242, 245, 246, 247, 249, 252, 259, 260, 261, 262, 263, 264, 265, 266, 267, 268, 269, 270, 271, 272, 273, 274, 275, 276, 277, 278, 279, 280, 281, 282, 283, 284, 285, 289, 290, 291, 293, 294, 295, 296, 297, 298, 299, 300, 301, 302, 303, 304, 309, 331, 332, 333, 334, 335, 337, 339, 340, 341, 342, 343, 344, 351, 352, 354, 357, 363, 364, 365, 366, 370, 371, 373, 374, 377, 378, 424, 425, 426, 427, 429, 431, 434, 443, 450, 451, 452, 462, 468, 508, 517, 525, 554, 555, 558, 559, 562, 563, 564, 565, 567, 570, 580, 583, 589, 594, 607, 608, 609, 610, 611, 612, 613, 614, 615, 616, 617, 618, 619, 620, 621, 622, 623, 624, 625, 626, 627, 628, 629, 630, 633, 635, 636, 637, 638, 639, 640, 641, 642], [0.0, 0.0, 0.0, 0.0, 0.0, 0.0, 0.0, 0.0, 0.0, 0.0, 0.0, 0.0, 0.0, 0.0, 0.0, 0.0, 0.0, 0.0, 0.0, 0.0, 1.286e-10, 0.0, 0.0, 0.0, 0.0, 0.0, 5.569e-08, 0.0, 1.901e-14, 7.491e-05, 0.0, 9.631e-12, 0.006584, 0.04549, 0.002029, 0.007402, 0.999, 0.993, 0.9471, 0.9396, 1.0, 1.0, 1.0, 1.0, 0.9802, 0.9878, 0.3575, 0.9254, 0.04395, 0.6783, 0.9999, 1.0, 0.9987, 0.9891, 5.189e-06, 0.03349, 0.0, 0.0, 0.0, 2.149e-37, 0.0, 0.0, 0.0, 5.753e-28, 6.477e-26, 0.0, 0.0, 6.687e-39, 0.0, 0.0, 0.0, 2.952e-38, 0.0, 0.0, 0.0, 0.0, 7.851e-17, 1.987e-08, 1.878e-21, 0.0, 3.201e-23, 4.038e-29, 0.0, 5.112e-10, 2.518e-12, 8.732e-11, 0.0, 1.251e-38, 2.546e-15, 5.54e-23, 1.8e-20, 1.855e-26, 6.626e-11, 1.833e-37, 6.626e-11, 0.0, 2.292e-11, 0.0, 0.0, 0.0, 0.0, 0.0, 0.0, 0.0, 0.0, 0.0, 0.0, 0.0, 0.0, 0.0, 0.0, 0.0, 0.0, 0.0, 0.0, 6.82e-16, 3.536e-34, 0.0, 1.502e-18, 0.0, 2.525e-33, 3.208e-14, 0.0, 3.233e-29, 0.008029, 0.0, 0.0, 1.0, 0.9389, 0.9887, 1.0, 1.0, 0.9999, 0.9447, 1.0, 1.0, 1.0, 1.0, 1.0, 0.9639, 1.0, 1.0, 0.9732, 1.0, 1.0, 0.0, 0.0, 0.0, 0.0, 0.0, 0.0, 0.0, 0.0, 0.0, 0.0, 0.0, 0.0, 0.0, 0.0, 0.0]): _vg.add([_i], _w, 'REPLACE')
_vg = ob_cube.vertex_groups.new(name='Leg.l')
for _i, _w in zip([25, 65, 68, 73, 96, 98, 126, 202, 208, 217, 221, 222, 223, 225, 227, 228, 231, 232, 233, 234, 235, 240, 242, 243, 245, 249, 250, 251, 252, 259, 260, 261, 262, 263, 264, 265, 266, 267, 268, 269, 270, 271, 272, 273, 274, 278, 279, 280, 281, 282, 283, 284, 285, 286, 289, 290, 291, 306, 310, 332, 339, 342, 344, 371, 377, 378, 383, 426, 434, 450, 451, 452, 517, 518, 525, 537, 542, 543, 544, 546, 550, 552, 578, 580, 584, 585, 606, 607, 608, 609, 610, 611, 612, 613, 614, 615, 616, 617, 618, 619, 620, 621, 622, 623, 624, 628, 635], [0.0, 0.0, 0.0, 0.0, 0.0, 0.0, 0.0, 0.06667, 0.7895, 0.9288, 0.01898, 0.1028, 0.9904, 0.512, 0.8007, 0.9423, 0.008449, 0.0957, 0.9699, 0.4903, 0.0754, 0.002253, 0.9815, 0.4917, 0.07074, 0.8663, 0.05341, 0.9002, 0.1565, 0.2442, 0.8514, 0.9742, 0.3383, 0.1988, 0.2118, 0.2521, 0.173, 0.1784, 0.1788, 0.2123, 0.1991, 0.5544, 0.3211, 0.2704, 0.1795, 0.008106, 0.009515, 0.02611, 0.2992, 0.5295, 0.2542, 0.2559, 0.2531, 0.1669, 0.2371, 0.8397, 0.253, 0.0, 0.0, 0.0, 0.0, 0.0, 0.0, 0.0, 0.0, 0.0, 0.0, 0.0, 0.0, 0.0, 0.0, 0.0, 0.0, 0.0, 0.0, 0.0, 0.0, 0.0, 0.0, 0.0, 0.0, 0.0, 0.0, 0.0, 0.0, 0.0, 0.0, 0.1593, 0.2371, 0.1905, 0.144, 0.173, 0.2303, 0.4924, 0.2154, 0.5601, 0.2609, 0.2786, 0.5907, 0.4348, 0.2488, 0.1695, 0.2698, 0.2372, 0.1519, 0.0, 0.0]): _vg.add([_i], _w, 'REPLACE')
_vg = ob_cube.vertex_groups.new(name='Foot.l')
for _i, _w in zip([25, 31, 32, 89, 98, 100, 126, 202, 207, 208, 217, 221, 222, 225, 227, 228, 231, 232, 234, 235, 240, 243, 245, 248, 249, 250, 251, 252, 253, 254, 255, 256, 257, 258, 259, 260, 262, 286, 287, 288, 290, 291, 292, 306, 310, 315, 321, 332, 339, 342, 343, 344, 363, 371, 377, 378, 381, 382, 383, 449, 450, 451, 452, 453, 516, 517, 518, 519, 524, 525, 526, 527, 528, 537, 542, 544, 546, 550, 571, 578, 579, 580, 583, 584, 585], [0.0, 0.0, 0.0, 0.0, 0.0, 0.0, 0.0, 0.9314, 0.9937, 0.209, 0.04777, 0.965, 0.8969, 0.4879, 0.1983, 0.02911, 0.9704, 0.9041, 0.5094, 0.9229, 0.9737, 0.5081, 0.9278, 0.9777, 0.09793, 0.9465, 0.09913, 0.8426, 0.9974, 0.9906, 0.9997, 0.9917, 0.9978, 0.9978, 0.7524, 0.1454, 0.6491, 0.8319, 0.9965, 0.9897, 0.1555, 0.7427, 0.9972, 0.0, 0.0, 0.0, 0.0, 0.0, 0.0, 0.0, 0.0, 0.0, 0.0, 0.0, 0.0, 0.0, 0.0, 0.0, 0.0, 0.0, 0.0, 0.0, 0.0, 0.0, 0.0, 0.0, 0.0, 0.0, 0.0, 0.0, 0.0, 0.0, 0.0, 0.0, 0.0, 0.0, 0.0, 0.0, 0.0, 0.0, 0.0, 0.0, 0.0, 0.0, 0.0]): _vg.add([_i], _w, 'REPLACE')
_vg = ob_cube.vertex_groups.new(name='Thigh.r.001')
for _i, _w in zip([0, 89, 128, 131, 134, 137, 138, 139, 140, 142, 144, 145, 147, 148, 159, 160, 161, 162, 163, 164, 165, 166, 167, 168, 169, 170, 171, 172, 173, 174, 175, 176, 177, 178, 179, 180, 181, 182, 183, 184, 188, 192, 193, 194, 195, 196, 198, 201, 202, 205, 210, 211, 212, 214, 215, 216, 217, 218, 219, 220, 224, 226, 227, 228, 229, 230, 231, 232, 236, 237, 238, 239, 241, 242, 243, 245, 246, 247, 248, 249, 252, 253, 254, 256, 257, 258, 259, 260, 262, 263, 264, 266, 267, 268, 270, 271, 272, 275, 276, 278, 280, 283, 284, 285, 287, 288, 289, 293, 294, 295, 296, 297, 298, 299, 300, 301, 302, 303, 304, 306, 307, 309, 310, 312, 313, 315, 318, 321, 323, 324, 325, 326, 330, 331, 332, 333, 334, 335, 337, 338, 339, 340, 341, 343, 344, 351, 352, 353, 358, 360, 363, 364, 365, 366, 370, 371, 373, 374, 377, 378, 382, 383, 424, 426, 427, 428, 431, 432, 435, 436, 437, 440, 441, 443, 444, 445, 447, 449, 450, 451, 464, 465, 476, 477, 483, 516, 518, 519, 520, 521, 524, 527, 528, 531, 542, 552, 553, 554, 555, 558, 559, 560, 561, 562, 563, 564, 565, 566, 567, 569, 570, 576, 578, 583, 584, 585, 587, 589, 590, 591, 594, 598, 599, 602, 603, 604, 606, 607, 608, 609, 610, 613, 614, 617, 618, 619, 620, 621, 622, 623, 624, 625, 626, 627, 628, 629, 630, 631, 632, 633, 634, 635, 636, 637, 638, 639, 640, 641, 642], [0.0, 0.0, 0.0, 0.0, 0.0, 3.775e-08, 0.0, 0.0, 0.0, 0.0, 3.028e-06, 0.0, 0.0, 2.38e-09, 0.0, 0.0, 0.0, 0.1043, 0.1372, 0.1587, 0.07996, 0.9206, 0.9838, 0.8833, 0.9698, 0.9777, 0.9773, 0.9777, 0.983, 8.346e-06, 0.0007918, 3.551e-15, 1.28e-11, 0.0, 4.287e-14, 0.9782, 0.9785, 0.9615, 0.9917, 0.01106, 0.0009886, 9.185e-33, 1.13e-25, 8.17e-21, 8.977e-40, 8.408e-45, 0.0, 0.0, 0.0, 0.0, 0.0, 0.0, 0.0, 1.181e-41, 0.0, 4.082e-13, 0.0, 0.0, 2.315e-08, 9.013e-28, 0.0, 1.42e-10, 0.0, 0.0, 0.0, 2.072e-21, 0.0, 0.0, 4.273e-15, 0.0, 0.0, 1.928e-11, 0.0, 0.0, 0.0, 0.0, 1.233e-31, 2.143e-34, 0.0, 0.0, 0.0, 0.0, 0.0, 0.0, 0.0, 0.0, 0.0, 0.0, 0.0, 0.0, 0.0, 0.0, 0.0, 0.0, 0.0, 0.0, 0.0, 0.0, 0.0, 0.0, 0.0, 0.0, 0.0, 0.0, 0.0, 0.0, 0.0, 2.136e-26, 0.0, 5.434e-36, 0.0, 1.14e-10, 0.0, 0.0, 3.874e-33, 1.119e-24, 0.0, 1.625e-19, 1.548e-19, 0.0, 0.0, 6.295e-38, 0.0, 0.0, 0.0, 0.0, 0.0, 0.0, 0.0, 0.0, 0.0, 0.0, 0.0, 0.0, 0.0, 0.0, 0.0, 0.0, 0.0, 0.0, 0.0, 0.0, 0.0, 0.0, 0.0, 0.0, 0.0, 0.0, 0.0, 0.0, 0.0, 0.0, 0.0, 0.0, 0.0, 0.0, 0.0, 0.0, 0.0, 0.0, 0.0, 0.0, 0.0, 0.0, 0.0, 0.0, 0.0, 0.0, 0.0, 0.0, 0.0, 0.0, 0.0, 0.0, 0.0, 0.0, 0.0, 0.0, 0.0, 0.0, 0.0, 0.0, 0.0, 0.0, 0.0, 0.0, 0.0, 0.0, 0.0, 0.0, 0.0, 0.0, 0.0, 0.0, 0.0, 0.0, 0.0, 0.0, 0.0, 8.513e-13, 4.207e-32, 0.0, 0.0, 0.0, 2.19e-15, 0.0, 1.401e-45, 0.0, 2.034e-16, 0.0, 0.0, 0.0, 0.0, 0.0, 0.0, 0.0, 0.0, 0.0, 0.0, 0.006508, 0.0001162, 0.0, 0.0, 0.0, 0.0, 0.0, 0.0, 0.0, 0.0, 0.0, 0.0, 0.0, 0.0, 0.0, 0.0, 0.0, 0.0, 0.0, 0.0, 0.0, 0.0, 0.0, 0.0, 0.0, 0.0, 0.0, 0.0, 0.0, 0.0, 0.0, 0.0, 0.0, 0.0, 0.0, 0.0, 0.0, 0.0, 0.0, 0.0]): _vg.add([_i], _w, 'REPLACE')
_vg = ob_cube.vertex_groups.new(name='Leg.r.001')
for _i, _w in zip([96, 128, 130, 131, 132, 133, 134, 135, 136, 137, 138, 139, 140, 141, 142, 144, 145, 146, 148, 149, 150, 151, 158, 159, 160, 161, 162, 163, 164, 165, 166, 167, 168, 169, 182, 183, 184, 185, 188, 189, 190, 193, 195, 196, 219, 220, 224, 229, 230, 246, 293, 296, 299, 300, 302, 304, 309, 333, 334, 363, 365, 543, 554, 562, 629, 630, 636, 640, 641, 642], [0.0, 0.06647, 0.8016, 0.9398, 0.01156, 0.09707, 0.9901, 0.512, 0.7885, 0.9288, 0.01562, 0.1013, 0.9794, 0.492, 0.07192, 0.9701, 0.4899, 0.07391, 0.8644, 0.05329, 0.9002, 0.1646, 0.2508, 0.8391, 0.9741, 0.3374, 0.1635, 0.1809, 0.1989, 0.1251, 0.1086, 0.1199, 0.1297, 0.08984, 0.1182, 0.1073, 0.1783, 0.1586, 0.1618, 0.8514, 0.2459, 0.0, 0.0, 0.0, 0.0, 0.0, 0.0, 0.0, 0.0, 0.0, 0.0, 0.0, 0.0, 0.0, 0.0, 0.0, 0.0, 0.0, 0.0, 0.0, 0.0, 0.0, 0.0, 0.0, 0.0, 0.0, 0.0, 0.0, 0.0, 0.0]): _vg.add([_i], _w, 'REPLACE')
_vg = ob_cube.vertex_groups.new(name='Foot.r.001')
for _i, _w in zip([128, 129, 130, 131, 132, 133, 135, 136, 137, 138, 139, 141, 142, 143, 145, 146, 147, 148, 149, 150, 151, 152, 153, 154, 155, 156, 157, 158, 159, 161, 185, 186, 187, 189, 190, 191, 192, 193, 195, 196, 238, 246, 247, 275, 293, 295, 296, 299, 302, 353, 360, 363, 365, 366, 519, 554, 560, 561, 562, 613, 619], [0.9315, 0.9937, 0.1974, 0.03121, 0.9688, 0.9027, 0.4879, 0.2099, 0.04529, 0.9667, 0.8984, 0.5078, 0.9265, 0.9766, 0.5098, 0.9244, 0.9749, 0.09773, 0.9467, 0.09915, 0.8341, 0.997, 0.9901, 0.9997, 0.9917, 0.9974, 0.9978, 0.7447, 0.1559, 0.6492, 0.8404, 0.9971, 0.9903, 0.1451, 0.7505, 0.9976, 0.0, 0.0, 0.0, 0.0, 0.0, 0.0, 0.0, 0.0, 0.0, 0.0, 0.0, 0.0, 0.0, 0.0, 0.0, 0.0, 0.0, 0.0, 0.0, 0.0, 0.0, 0.0, 0.0, 0.0, 0.0]): _vg.add([_i], _w, 'REPLACE')
_vg = ob_cube.vertex_groups.new(name='Bone')
for _i, _w in zip([25, 31, 76, 89, 98, 100, 126, 202, 207, 208, 221, 222, 225, 227, 231, 232, 234, 235, 240, 243, 248, 250, 251, 252, 253, 254, 255, 256, 257, 258, 286, 287, 288, 290, 291, 292, 306, 315, 339, 341, 342, 343, 344, 363, 377, 378, 381, 383, 450, 451, 452, 517, 518, 525, 526, 527, 528, 537, 546, 571, 578, 580, 583], [0.0, 0.0, 0.0, 0.0, 0.0, 0.0, 0.0, 0.004102, 0.9696, 0.1921, 0.1963, 0.8271, 0.8619, 0.05534, 0.07038, 0.2218, 0.7706, 0.06211, 0.8197, 0.188, 0.2629, 0.9796, 0.1337, 0.05827, 0.1291, 0.06059, 0.9368, 0.05727, 0.8406, 0.1422, 0.2155, 0.1627, 0.07643, 0.07291, 0.06589, 0.8871, 0.0, 0.0, 0.0, 0.0, 0.0, 0.0, 0.0, 0.0, 0.0, 0.0, 0.0, 0.0, 0.0, 0.0, 0.0, 0.0, 0.0, 0.0, 0.0, 0.0, 0.0, 0.0, 0.0, 0.0, 0.0, 0.0, 0.0]): _vg.add([_i], _w, 'REPLACE')
_m = ob_cube.modifiers.new('Armature', 'ARMATURE')
_m.object = ob_armature

# ---- collection membership
col_collection_1.objects.link(ob_lamp)
col_collection_1.objects.link(ob_camera)
col_collection_1.objects.link(ob_armature)
col_collection_1.objects.link(ob_cube_001)
col_collection_1.objects.link(ob_cube)

# ---- scene / render settings (as saved in the file)
scene.camera = ob_camera
scene.frame_start = 1; scene.frame_end = 15; scene.frame_set(4)
scene.render.engine = 'BLENDER_EEVEE_NEXT'
scene.render.resolution_percentage = 50
scene.render.dither_intensity = 0.0
scene.cycles.use_denoising = False
scene.cycles.samples = 128
scene.cycles.sampling_pattern = 'TABULATED_SOBOL'
scene.cycles.use_adaptive_sampling = False
scene.cycles.use_light_tree = False
scene.cycles.blur_glossy = 0.0
scene.cycles.sample_clamp_indirect = 0.0
scene.view_settings.view_transform = 'Standard'
bpy.context.view_layer.update()
